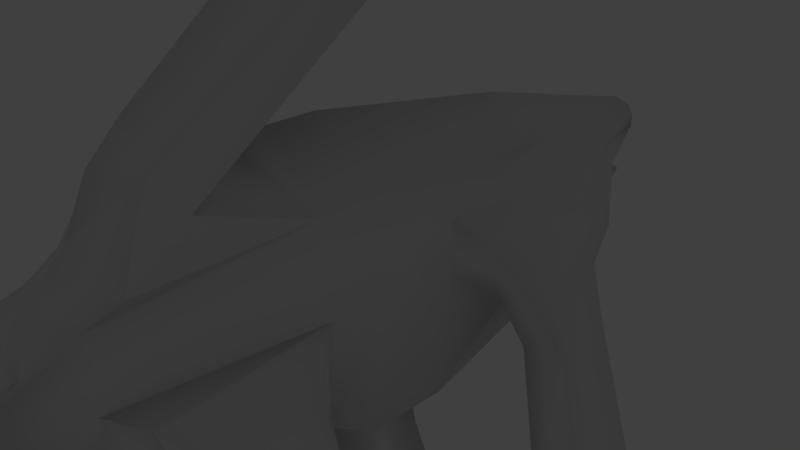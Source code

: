 # Source: brokendev.blend  (saved by Blender 2.74.0; exported with 4.5.12 LTS)
import bpy
from mathutils import Matrix  # noqa: F401  (used for matrix-valued properties, if any)

bpy.ops.wm.read_factory_settings(use_empty=True)
scene = bpy.context.scene
scene.name = 'Scene'

# ---- collections
col_collection_1 = bpy.data.collections.new('Collection 1'); scene.collection.children.link(col_collection_1)
col_collection_1.hide_render = True
col_collection_1.hide_viewport = True
col_collection_11 = bpy.data.collections.new('Collection 11'); scene.collection.children.link(col_collection_11)

# ---- materials (node trees are filled in below, after node groups)
mat_sporemat0 = bpy.data.materials.new('sporemat0')
mat_sporemat0.alpha_threshold = 0.0
mat_sporemat0.use_transparent_shadow = False
mat_sporemat0.roughness = 0.5
mat_outerworld0 = bpy.data.materials.new('outerworld0')
mat_outerworld0.alpha_threshold = 0.0
mat_outerworld0.use_transparent_shadow = False
mat_outerworld0.roughness = 0.5
mat_plusmat = bpy.data.materials.new('plusmat')
mat_plusmat.alpha_threshold = 0.0
mat_plusmat.use_transparent_shadow = False
mat_plusmat.roughness = 0.5

# ---- material node trees

# ---- world
world_world = bpy.data.worlds.new('World'); scene.world = world_world
world_world.color = (0.05088, 0.05088, 0.05088)
world_world.use_sun_shadow = False
world_world.sun_shadow_jitter_overblur = 0.0
world_world.cycles.sampling_method = 'MANUAL'
world_world.cycles.sample_map_resolution = 256

# ---- cameras
cam_camera = bpy.data.cameras.new('Camera')
cam_camera.clip_end = 100.0
cam_camera.lens = 35.0
cam_camera.sensor_width = 32.0
cam_camera.sensor_height = 18.0
cam_camera.ortho_scale = 7.314
cam_camera.dof.focus_distance = 0.0
cam_camera.dof.aperture_fstop = 128.0

# ---- lights
light_lamp = bpy.data.lights.new('Lamp', 'POINT')
light_lamp.transmission_factor = 0.0
light_lamp.cutoff_distance = 30.0
light_lamp.energy = 100.0
light_lamp.shadow_buffer_clip_start = 1.001
light_lamp.shadow_soft_size = 0.1
light_lamp.shadow_maximum_resolution = 0.006
light_lamp.use_absolute_resolution = True
light_lamp.cycles.use_multiple_importance_sampling = False

# ---- meshes
me_sporemesh_001 = bpy.data.meshes.new('sporemesh.001')
me_sporemesh_001.from_pydata([(-0.1951, 0.0, 1.179), (-0.3827, 0.0, 1.122), (-0.5556, 0.0, 1.03), (-0.7071, 0.0, 0.9054), (-0.9239, 0.0, 0.5809), (-0.9808, 0.0, 0.3934), (-1.0, 0.0, 0.1983), (-0.9808, 0.0, 0.003176), (-0.1913, 0.03806, 1.179), (-0.3753, 0.07466, 1.122), (-0.5449, 0.1084, 1.03), (-0.6935, 0.1379, 0.9054), (-0.8155, 0.1622, 0.7538), (-0.9061, 0.1802, 0.5809), (-0.9619, 0.1913, 0.3934), (-0.9808, 0.1951, 0.1983), (-0.9619, 0.1913, 0.003176), (-0.1802, 0.07466, 1.179), (-0.3536, 0.1464, 1.122), (-0.5133, 0.2126, 1.03), (-0.6533, 0.2706, 0.9054), (-0.7682, 0.3182, 0.7538), (-0.8536, 0.3536, 0.5809), (-0.9061, 0.3753, 0.3934), (-0.9239, 0.3827, 0.1983), (-0.9061, 0.3753, 0.003176), (-0.1622, 0.1084, 1.179), (-0.3182, 0.2126, 1.122), (-0.4619, 0.3087, 1.03), (-0.5879, 0.3928, 0.9054), (-0.6913, 0.4619, 0.7538), (-0.7682, 0.5133, 0.5809), (-0.8155, 0.5449, 0.3934), (-0.8315, 0.5556, 0.1983), (-0.8155, 0.5449, 0.003176), (-0.1379, 0.1379, 1.179), (-0.2706, 0.2706, 1.122), (-0.3928, 0.3928, 1.03), (-0.5, 0.5, 0.9054), (-0.5879, 0.5879, 0.7538), (-0.6533, 0.6533, 0.5809), (-0.6935, 0.6935, 0.3934), (-0.7071, 0.7071, 0.1983), (-0.6935, 0.6935, 0.003176), (-0.1084, 0.1622, 1.179), (-0.2126, 0.3182, 1.122), (-0.3087, 0.4619, 1.03), (-0.3928, 0.5879, 0.9054), (-0.4619, 0.6913, 0.7538), (-0.5133, 0.7682, 0.5809), (-0.5449, 0.8155, 0.3934), (-0.5556, 0.8315, 0.1983), (-0.5449, 0.8155, 0.003176), (-0.07466, 0.1802, 1.179), (-0.1464, 0.3536, 1.122), (-0.2126, 0.5133, 1.03), (-0.2706, 0.6533, 0.9054), (-0.3182, 0.7682, 0.7538), (-0.3536, 0.8536, 0.5809), (-0.3753, 0.9061, 0.3934), (-0.3827, 0.9239, 0.1983), (-0.3753, 0.9061, 0.003176), (-0.03806, 0.1913, 1.179), (-0.07466, 0.3753, 1.122), (-0.1084, 0.5449, 1.03), (-0.1379, 0.6935, 0.9054), (-0.1622, 0.8155, 0.7538), (-0.1802, 0.9061, 0.5809), (-0.1913, 0.9619, 0.3934), (-0.1951, 0.9808, 0.1983), (-0.1913, 0.9619, 0.003176), (3.266e-07, 0.1951, 1.179), (3.192e-07, 0.3827, 1.122), (3.117e-07, 0.5556, 1.03), (3.192e-07, 0.7071, 0.9054), (2.745e-07, 0.9239, 0.5809), (3.937e-07, 0.9808, 0.3934), (3.788e-07, 1.0, 0.1983), (3.937e-07, 0.9808, 0.003176), (0.03806, 0.1913, 1.179), (0.07466, 0.3753, 1.122), (0.1084, 0.5449, 1.03), (0.138, 0.6935, 0.9054), (0.1622, 0.8155, 0.7538), (0.1802, 0.9061, 0.5809), (0.1913, 0.9619, 0.3934), (0.1951, 0.9808, 0.1983), (0.1913, 0.9619, 0.003176), (0.07466, 0.1802, 1.179), (0.1464, 0.3536, 1.122), (0.2126, 0.5133, 1.03), (0.2706, 0.6533, 0.9054), (0.3182, 0.7682, 0.7538), (0.3536, 0.8536, 0.5809), (0.3753, 0.9061, 0.3934), (0.3827, 0.9239, 0.1983), (0.3753, 0.9061, 0.003176), (0.1084, 0.1622, 1.179), (0.2126, 0.3182, 1.122), (0.3087, 0.4619, 1.03), (0.3928, 0.5879, 0.9054), (0.4619, 0.6913, 0.7538), (0.5133, 0.7682, 0.5809), (0.5449, 0.8155, 0.3934), (0.5556, 0.8315, 0.1983), (0.5449, 0.8155, 0.003176), (0.138, 0.1379, 1.179), (0.2706, 0.2706, 1.122), (0.3928, 0.3928, 1.03), (0.5, 0.5, 0.9054), (0.5879, 0.5879, 0.7538), (0.6533, 0.6533, 0.5809), (0.6935, 0.6935, 0.3934), (0.7071, 0.7071, 0.1983), (0.6935, 0.6935, 0.003176), (0.1622, 0.1084, 1.179), (0.3182, 0.2126, 1.122), (0.4619, 0.3087, 1.03), (0.5879, 0.3928, 0.9054), (0.6913, 0.4619, 0.7538), (0.7682, 0.5133, 0.5809), (0.8155, 0.5449, 0.3934), (0.8315, 0.5556, 0.1983), (0.8155, 0.5449, 0.003176), (0.1802, 0.07466, 1.179), (0.3536, 0.1464, 1.122), (0.5133, 0.2126, 1.03), (0.6533, 0.2706, 0.9054), (0.7682, 0.3182, 0.7538), (0.8536, 0.3536, 0.5809), (0.9061, 0.3753, 0.3934), (0.9239, 0.3827, 0.1983), (0.9061, 0.3753, 0.003176), (0.1913, 0.03806, 1.179), (0.3753, 0.07466, 1.122), (0.5449, 0.1084, 1.03), (0.6935, 0.1379, 0.9054), (0.8155, 0.1622, 0.7538), (0.9061, 0.1802, 0.5809), (0.9619, 0.1913, 0.3934), (0.9808, 0.1951, 0.1983), (0.9619, 0.1913, 0.003176), (0.1951, -7.212e-09, 1.179), (0.3827, 4.122e-08, 1.122), (0.5556, 2.632e-08, 1.03), (0.7071, -2.584e-08, 0.9054), (0.9239, 6.357e-08, 0.5809), (0.9808, -8.544e-08, 0.3934), (1.0, -1.003e-07, 0.1983), (0.9808, -8.544e-08, 0.003176), (0.1913, -0.03806, 1.179), (0.3753, -0.07466, 1.122), (0.5449, -0.1084, 1.03), (0.6935, -0.1379, 0.9054), (0.8155, -0.1622, 0.7538), (0.9061, -0.1802, 0.5809), (0.9619, -0.1913, 0.3934), (0.9808, -0.1951, 0.1983), (0.9619, -0.1913, 0.003176), (0.1802, -0.07466, 1.179), (0.3536, -0.1464, 1.122), (0.5133, -0.2126, 1.03), (0.6533, -0.2706, 0.9054), (0.7682, -0.3182, 0.7538), (0.8536, -0.3536, 0.5809), (0.9061, -0.3753, 0.3934), (0.9239, -0.3827, 0.1983), (0.9061, -0.3753, 0.003176), (0.1622, -0.1084, 1.179), (0.3182, -0.2126, 1.122), (0.4619, -0.3087, 1.03), (0.5879, -0.3928, 0.9054), (0.6913, -0.4619, 0.7538), (0.7682, -0.5133, 0.5809), (0.8155, -0.5449, 0.3934), (0.8315, -0.5556, 0.1983), (0.8155, -0.5449, 0.003176), (0.138, -0.1379, 1.179), (0.2706, -0.2706, 1.122), (0.3928, -0.3928, 1.03), (0.5, -0.5, 0.9054), (0.5879, -0.5879, 0.7538), (0.6533, -0.6533, 0.5809), (0.6935, -0.6935, 0.3934), (0.7071, -0.7071, 0.1983), (0.6935, -0.6935, 0.003176), (0.1084, -0.1622, 1.179), (0.2126, -0.3182, 1.122), (0.3087, -0.4619, 1.03), (0.3928, -0.5879, 0.9054), (0.4619, -0.6913, 0.7538), (0.5133, -0.7682, 0.5809), (0.5449, -0.8155, 0.3934), (0.5556, -0.8315, 0.1983), (0.5449, -0.8155, 0.003176), (0.07466, -0.1802, 1.179), (0.1464, -0.3536, 1.122), (0.2126, -0.5133, 1.03), (0.2706, -0.6533, 0.9054), (0.3182, -0.7682, 0.7538), (0.3536, -0.8536, 0.5809), (0.3753, -0.9061, 0.3934), (0.3827, -0.9239, 0.1983), (0.3753, -0.9061, 0.003176), (0.03806, -0.1913, 1.179), (0.07466, -0.3753, 1.122), (0.1084, -0.5449, 1.03), (0.1379, -0.6935, 0.9054), (0.1622, -0.8155, 0.7538), (0.1802, -0.9061, 0.5809), (0.1913, -0.9619, 0.3934), (0.1951, -0.9808, 0.1983), (0.1913, -0.9619, 0.003176), (3.117e-07, -0.1951, 1.179), (2.819e-07, -0.3827, 1.122), (2.819e-07, -0.5556, 1.03), (1.851e-07, -0.7071, 0.9054), (3.192e-07, -0.9239, 0.5809), (9.567e-08, -0.9808, 0.3934), (1.404e-07, -1.0, 0.1983), (9.567e-08, -0.9808, 0.003176), (-0.03806, -0.1913, 1.179), (-0.07466, -0.3753, 1.122), (-0.1084, -0.5449, 1.03), (-0.1379, -0.6935, 0.9054), (-0.1622, -0.8155, 0.7538), (-0.1802, -0.9061, 0.5809), (-0.1913, -0.9619, 0.3934), (-0.1951, -0.9808, 0.1983), (-0.1913, -0.9619, 0.003176), (-0.07466, -0.1802, 1.179), (-0.1464, -0.3536, 1.122), (-0.2126, -0.5133, 1.03), (-0.2706, -0.6533, 0.9054), (-0.3182, -0.7682, 0.7538), (-0.3536, -0.8536, 0.5809), (-0.3753, -0.9061, 0.3934), (-0.3827, -0.9239, 0.1983), (-0.3753, -0.9061, 0.003176), (-0.1084, -0.1622, 1.179), (-0.2126, -0.3182, 1.122), (-0.3087, -0.4619, 1.03), (-0.3928, -0.5879, 0.9054), (-0.4619, -0.6913, 0.7538), (-0.5133, -0.7682, 0.5809), (-0.5449, -0.8155, 0.3934), (-0.5556, -0.8315, 0.1983), (-0.5449, -0.8155, 0.003176), (-0.1379, -0.1379, 1.179), (-0.2706, -0.2706, 1.122), (-0.3928, -0.3928, 1.03), (-0.5, -0.5, 0.9054), (-0.5879, -0.5879, 0.7538), (-0.6533, -0.6533, 0.5809), (-0.6935, -0.6935, 0.3934), (-0.7071, -0.7071, 0.1983), (-0.6935, -0.6935, 0.003176), (-0.1622, -0.1084, 1.179), (-0.3182, -0.2126, 1.122), (-0.4619, -0.3087, 1.03), (-0.5879, -0.3928, 0.9054), (-0.6913, -0.4619, 0.7538), (-0.7682, -0.5133, 0.5809), (-0.8155, -0.5449, 0.3934), (-0.8315, -0.5556, 0.1983), (-0.8155, -0.5449, 0.003176), (2.48e-08, -1.247e-07, 1.198), (-0.1802, -0.07466, 1.179), (-0.3536, -0.1464, 1.122), (-0.5133, -0.2126, 1.03), (-0.6533, -0.2706, 0.9054), (-0.7682, -0.3182, 0.7538), (-0.8536, -0.3536, 0.5809), (-0.9061, -0.3753, 0.3934), (-0.9239, -0.3827, 0.1983), (-0.9061, -0.3753, 0.003176), (-0.1913, -0.03806, 1.179), (-0.3753, -0.07466, 1.122), (-0.5449, -0.1084, 1.03), (-0.6935, -0.1379, 0.9054), (-0.8155, -0.1622, 0.7538), (-0.9061, -0.1802, 0.5809), (-0.9619, -0.1913, 0.3934), (-0.9808, -0.1951, 0.1983), (-0.9619, -0.1913, 0.003176)], [], [(2, 10, 9, 1), (6, 15, 14, 5), (3, 11, 10, 2), (1, 9, 8, 0), (7, 16, 15, 6), (5, 14, 13, 4), (16, 25, 24, 15), (14, 23, 22, 13), (12, 21, 20, 11), (10, 19, 18, 9), (15, 24, 23, 14), (13, 22, 21, 12), (11, 20, 19, 10), (9, 18, 17, 8), (25, 34, 33, 24), (23, 32, 31, 22), (21, 30, 29, 20), (19, 28, 27, 18), (24, 33, 32, 23), (22, 31, 30, 21), (20, 29, 28, 19), (18, 27, 26, 17), (34, 43, 42, 33), (32, 41, 40, 31), (30, 39, 38, 29), (28, 37, 36, 27), (33, 42, 41, 32), (31, 40, 39, 30), (29, 38, 37, 28), (27, 36, 35, 26), (43, 52, 51, 42), (41, 50, 49, 40), (39, 48, 47, 38), (37, 46, 45, 36), (42, 51, 50, 41), (40, 49, 48, 39), (38, 47, 46, 37), (36, 45, 44, 35), (52, 61, 60, 51), (50, 59, 58, 49), (48, 57, 56, 47), (46, 55, 54, 45), (51, 60, 59, 50), (49, 58, 57, 48), (47, 56, 55, 46), (45, 54, 53, 44), (61, 70, 69, 60), (59, 68, 67, 58), (57, 66, 65, 56), (55, 64, 63, 54), (60, 69, 68, 59), (58, 67, 66, 57), (56, 65, 64, 55), (54, 63, 62, 53), (70, 78, 77, 69), (68, 76, 75, 67), (64, 73, 72, 63), (69, 77, 76, 68), (65, 74, 73, 64), (63, 72, 71, 62), (78, 87, 86, 77), (76, 85, 84, 75), (73, 81, 80, 72), (77, 86, 85, 76), (74, 82, 81, 73), (72, 80, 79, 71), (87, 96, 95, 86), (85, 94, 93, 84), (83, 92, 91, 82), (81, 90, 89, 80), (86, 95, 94, 85), (84, 93, 92, 83), (82, 91, 90, 81), (80, 89, 88, 79), (96, 105, 104, 95), (94, 103, 102, 93), (92, 101, 100, 91), (90, 99, 98, 89), (95, 104, 103, 94), (93, 102, 101, 92), (91, 100, 99, 90), (89, 98, 97, 88), (105, 114, 113, 104), (103, 112, 111, 102), (101, 110, 109, 100), (99, 108, 107, 98), (104, 113, 112, 103), (102, 111, 110, 101), (100, 109, 108, 99), (98, 107, 106, 97), (114, 123, 122, 113), (112, 121, 120, 111), (110, 119, 118, 109), (108, 117, 116, 107), (113, 122, 121, 112), (111, 120, 119, 110), (109, 118, 117, 108), (107, 116, 115, 106), (123, 132, 131, 122), (121, 130, 129, 120), (119, 128, 127, 118), (117, 126, 125, 116), (122, 131, 130, 121), (120, 129, 128, 119), (118, 127, 126, 117), (116, 125, 124, 115), (132, 141, 140, 131), (130, 139, 138, 129), (128, 137, 136, 127), (126, 135, 134, 125), (131, 140, 139, 130), (129, 138, 137, 128), (127, 136, 135, 126), (125, 134, 133, 124), (141, 149, 148, 140), (139, 147, 146, 138), (135, 144, 143, 134), (140, 148, 147, 139), (136, 145, 144, 135), (134, 143, 142, 133), (149, 158, 157, 148), (147, 156, 155, 146), (144, 152, 151, 143), (148, 157, 156, 147), (145, 153, 152, 144), (143, 151, 150, 142), (158, 167, 166, 157), (156, 165, 164, 155), (154, 163, 162, 153), (152, 161, 160, 151), (157, 166, 165, 156), (155, 164, 163, 154), (153, 162, 161, 152), (151, 160, 159, 150), (167, 176, 175, 166), (165, 174, 173, 164), (163, 172, 171, 162), (161, 170, 169, 160), (166, 175, 174, 165), (164, 173, 172, 163), (162, 171, 170, 161), (160, 169, 168, 159), (176, 185, 184, 175), (174, 183, 182, 173), (172, 181, 180, 171), (170, 179, 178, 169), (175, 184, 183, 174), (173, 182, 181, 172), (171, 180, 179, 170), (169, 178, 177, 168), (185, 194, 193, 184), (183, 192, 191, 182), (181, 190, 189, 180), (179, 188, 187, 178), (184, 193, 192, 183), (182, 191, 190, 181), (180, 189, 188, 179), (178, 187, 186, 177), (194, 203, 202, 193), (192, 201, 200, 191), (190, 199, 198, 189), (188, 197, 196, 187), (193, 202, 201, 192), (191, 200, 199, 190), (189, 198, 197, 188), (187, 196, 195, 186), (203, 212, 211, 202), (201, 210, 209, 200), (199, 208, 207, 198), (197, 206, 205, 196), (202, 211, 210, 201), (200, 209, 208, 199), (198, 207, 206, 197), (196, 205, 204, 195), (212, 220, 219, 211), (210, 218, 217, 209), (206, 215, 214, 205), (211, 219, 218, 210), (207, 216, 215, 206), (205, 214, 213, 204), (220, 229, 228, 219), (218, 227, 226, 217), (215, 223, 222, 214), (219, 228, 227, 218), (216, 224, 223, 215), (214, 222, 221, 213), (229, 238, 237, 228), (227, 236, 235, 226), (225, 234, 233, 224), (223, 232, 231, 222), (228, 237, 236, 227), (226, 235, 234, 225), (224, 233, 232, 223), (222, 231, 230, 221), (238, 247, 246, 237), (236, 245, 244, 235), (234, 243, 242, 233), (232, 241, 240, 231), (237, 246, 245, 236), (235, 244, 243, 234), (233, 242, 241, 232), (231, 240, 239, 230), (247, 256, 255, 246), (245, 254, 253, 244), (243, 252, 251, 242), (241, 250, 249, 240), (246, 255, 254, 245), (244, 253, 252, 243), (242, 251, 250, 241), (240, 249, 248, 239), (256, 265, 264, 255), (254, 263, 262, 253), (252, 261, 260, 251), (250, 259, 258, 249), (255, 264, 263, 254), (253, 262, 261, 252), (251, 260, 259, 250), (249, 258, 257, 248), (265, 275, 274, 264), (263, 273, 272, 262), (261, 271, 270, 260), (259, 269, 268, 258), (264, 274, 273, 263), (262, 272, 271, 261), (260, 270, 269, 259), (258, 268, 267, 257), (275, 284, 283, 274), (273, 282, 281, 272), (271, 280, 279, 270), (269, 278, 277, 268), (274, 283, 282, 273), (272, 281, 280, 271), (270, 279, 278, 269), (268, 277, 276, 267), (0, 8, 266), (8, 17, 266), (17, 26, 266), (26, 35, 266), (35, 44, 266), (44, 53, 266), (53, 62, 266), (62, 71, 266), (71, 79, 266), (79, 88, 266), (88, 97, 266), (97, 106, 266), (106, 115, 266), (115, 124, 266), (124, 133, 266), (133, 142, 266), (142, 150, 266), (150, 159, 266), (159, 168, 266), (168, 177, 266), (177, 186, 266), (186, 195, 266), (195, 204, 266), (204, 213, 266), (213, 221, 266), (221, 230, 266), (230, 239, 266), (239, 248, 266), (248, 257, 266), (257, 267, 266), (267, 276, 266), (284, 7, 6, 283), (282, 5, 4, 281), (278, 2, 1, 277), (276, 0, 266), (283, 6, 5, 282), (279, 3, 2, 278), (277, 1, 0, 276)])
me_sporemesh_001.polygons.foreach_set('use_smooth', [True] * 272)
me_sporemesh_001.materials.append(mat_sporemat0)
me_sporemesh_001.use_remesh_preserve_volume = False
me_sporemesh_001.use_remesh_preserve_attributes = False
me_sporemesh_001.use_mirror_vertex_groups = False
me_sporemesh_001.update()
me_outerworldmesh = bpy.data.meshes.new('outerworldmesh')
me_outerworldmesh.from_pydata([(-0.1951, 0.0, 0.9808), (-0.3827, 0.0, 0.9239), (-0.5556, 0.0, 0.8315), (-0.7071, 0.0, 0.7071), (-0.8315, 0.0, 0.5556), (-0.9239, 0.0, 0.3827), (-0.9808, 0.0, 0.1951), (-1.0, 0.0, 7.55e-08), (-0.9808, 0.0, -0.1951), (-0.9239, 0.0, -0.3827), (-0.8315, 0.0, -0.5556), (-0.7071, 0.0, -0.7071), (-0.5556, 0.0, -0.8315), (-0.3827, 0.0, -0.9239), (-0.1951, 0.0, -0.9808), (-0.1913, 0.03806, 0.9808), (-0.3753, 0.07466, 0.9239), (-0.5449, 0.1084, 0.8315), (-0.6935, 0.1379, 0.7071), (-0.8155, 0.1622, 0.5556), (-0.9061, 0.1802, 0.3827), (-0.9619, 0.1913, 0.1951), (-0.9808, 0.1951, 7.55e-08), (-0.9619, 0.1913, -0.1951), (-0.9061, 0.1802, -0.3827), (-0.8155, 0.1622, -0.5556), (-0.6935, 0.1379, -0.7071), (-0.5449, 0.1084, -0.8315), (-0.3753, 0.07466, -0.9239), (-0.1913, 0.03806, -0.9808), (-0.1802, 0.07466, 0.9808), (-0.3536, 0.1464, 0.9239), (-0.5133, 0.2126, 0.8315), (-0.6533, 0.2706, 0.7071), (-0.7682, 0.3182, 0.5556), (-0.8536, 0.3536, 0.3827), (-0.9061, 0.3753, 0.1951), (-0.9239, 0.3827, 7.55e-08), (-0.9061, 0.3753, -0.1951), (-0.8536, 0.3536, -0.3827), (-0.7682, 0.3182, -0.5556), (-0.6533, 0.2706, -0.7071), (-0.5133, 0.2126, -0.8315), (-0.3536, 0.1464, -0.9239), (-0.1802, 0.07466, -0.9808), (-0.1622, 0.1084, 0.9808), (-0.3182, 0.2126, 0.9239), (-0.4619, 0.3087, 0.8315), (-0.5879, 0.3928, 0.7071), (-0.6913, 0.4619, 0.5556), (-0.7682, 0.5133, 0.3827), (-0.8155, 0.5449, 0.1951), (-0.8315, 0.5556, 7.55e-08), (-0.8155, 0.5449, -0.1951), (-0.7682, 0.5133, -0.3827), (-0.6913, 0.4619, -0.5556), (-0.5879, 0.3928, -0.7071), (-0.4619, 0.3087, -0.8315), (-0.3182, 0.2126, -0.9239), (-0.1622, 0.1084, -0.9808), (-0.1379, 0.1379, 0.9808), (-0.2706, 0.2706, 0.9239), (-0.3928, 0.3928, 0.8315), (-0.5, 0.5, 0.7071), (-0.5879, 0.5879, 0.5556), (-0.6533, 0.6533, 0.3827), (-0.6935, 0.6935, 0.1951), (-0.7071, 0.7071, 7.55e-08), (-0.6935, 0.6935, -0.1951), (-0.6533, 0.6533, -0.3827), (-0.5879, 0.5879, -0.5556), (-0.5, 0.5, -0.7071), (-0.3928, 0.3928, -0.8315), (-0.2706, 0.2706, -0.9239), (-0.1379, 0.1379, -0.9808), (-0.1084, 0.1622, 0.9808), (-0.2126, 0.3182, 0.9239), (-0.3087, 0.4619, 0.8315), (-0.3928, 0.5879, 0.7071), (-0.4619, 0.6913, 0.5556), (-0.5133, 0.7682, 0.3827), (-0.5449, 0.8155, 0.1951), (-0.5556, 0.8315, 7.55e-08), (-0.5449, 0.8155, -0.1951), (-0.5133, 0.7682, -0.3827), (-0.4619, 0.6913, -0.5556), (-0.3928, 0.5879, -0.7071), (-0.3087, 0.4619, -0.8315), (-0.2126, 0.3182, -0.9239), (-0.1084, 0.1622, -0.9808), (-0.07466, 0.1802, 0.9808), (-0.1464, 0.3536, 0.9239), (-0.2126, 0.5133, 0.8315), (-0.2706, 0.6533, 0.7071), (-0.3182, 0.7682, 0.5556), (-0.3536, 0.8536, 0.3827), (-0.3753, 0.9061, 0.1951), (-0.3827, 0.9239, 7.55e-08), (-0.3753, 0.9061, -0.1951), (-0.3536, 0.8536, -0.3827), (-0.3182, 0.7682, -0.5556), (-0.2706, 0.6533, -0.7071), (-0.2126, 0.5133, -0.8315), (-0.1464, 0.3536, -0.9239), (-0.07466, 0.1802, -0.9808), (-0.03806, 0.1913, 0.9808), (-0.07466, 0.3753, 0.9239), (-0.1084, 0.5449, 0.8315), (-0.1379, 0.6935, 0.7071), (-0.1622, 0.8155, 0.5556), (-0.1802, 0.9061, 0.3827), (-0.1913, 0.9619, 0.1951), (-0.1951, 0.9808, 7.55e-08), (-0.1913, 0.9619, -0.1951), (-0.1802, 0.9061, -0.3827), (-0.1622, 0.8155, -0.5556), (-0.1379, 0.6935, -0.7071), (-0.1084, 0.5449, -0.8315), (-0.07466, 0.3753, -0.9239), (-0.03806, 0.1913, -0.9808), (3.266e-07, 0.1951, 0.9808), (3.192e-07, 0.3827, 0.9239), (3.117e-07, 0.5556, 0.8315), (3.192e-07, 0.7071, 0.7071), (3.341e-07, 0.8315, 0.5556), (2.745e-07, 0.9239, 0.3827), (3.937e-07, 0.9808, 0.1951), (3.788e-07, 1.0, 7.55e-08), (3.937e-07, 0.9808, -0.1951), (2.298e-07, 0.9239, -0.3827), (3.341e-07, 0.8315, -0.5556), (3.192e-07, 0.7071, -0.7071), (3.415e-07, 0.5556, -0.8315), (3.043e-07, 0.3827, -0.9239), (3.08e-07, 0.1951, -0.9808), (0.03806, 0.1913, 0.9808), (0.07466, 0.3753, 0.9239), (0.1084, 0.5449, 0.8315), (0.138, 0.6935, 0.7071), (0.1622, 0.8155, 0.5556), (0.1802, 0.9061, 0.3827), (0.1913, 0.9619, 0.1951), (0.1951, 0.9808, 7.55e-08), (0.1913, 0.9619, -0.1951), (0.1802, 0.9061, -0.3827), (0.1622, 0.8155, -0.5556), (0.138, 0.6935, -0.7071), (0.1084, 0.5449, -0.8315), (0.07466, 0.3753, -0.9239), (0.03806, 0.1913, -0.9808), (0.07466, 0.1802, 0.9808), (0.1464, 0.3536, 0.9239), (0.2126, 0.5133, 0.8315), (0.2706, 0.6533, 0.7071), (0.3182, 0.7682, 0.5556), (0.3536, 0.8536, 0.3827), (0.3753, 0.9061, 0.1951), (0.3827, 0.9239, 7.55e-08), (0.3753, 0.9061, -0.1951), (0.3536, 0.8536, -0.3827), (0.3182, 0.7682, -0.5556), (0.2706, 0.6533, -0.7071), (0.2126, 0.5133, -0.8315), (0.1464, 0.3536, -0.9239), (0.07466, 0.1802, -0.9808), (0.1084, 0.1622, 0.9808), (0.2126, 0.3182, 0.9239), (0.3087, 0.4619, 0.8315), (0.3928, 0.5879, 0.7071), (0.4619, 0.6913, 0.5556), (0.5133, 0.7682, 0.3827), (0.5449, 0.8155, 0.1951), (0.5556, 0.8315, 7.55e-08), (0.5449, 0.8155, -0.1951), (0.5133, 0.7682, -0.3827), (0.4619, 0.6913, -0.5556), (0.3928, 0.5879, -0.7071), (0.3087, 0.4619, -0.8315), (0.2126, 0.3182, -0.9239), (0.1084, 0.1622, -0.9808), (0.138, 0.1379, 0.9808), (0.2706, 0.2706, 0.9239), (0.3928, 0.3928, 0.8315), (0.5, 0.5, 0.7071), (0.5879, 0.5879, 0.5556), (0.6533, 0.6533, 0.3827), (0.6935, 0.6935, 0.1951), (0.7071, 0.7071, 7.55e-08), (0.6935, 0.6935, -0.1951), (0.6533, 0.6533, -0.3827), (0.5879, 0.5879, -0.5556), (0.5, 0.5, -0.7071), (0.3928, 0.3928, -0.8315), (0.2706, 0.2706, -0.9239), (0.138, 0.1379, -0.9808), (0.1622, 0.1084, 0.9808), (0.3182, 0.2126, 0.9239), (0.4619, 0.3087, 0.8315), (0.5879, 0.3928, 0.7071), (0.6913, 0.4619, 0.5556), (0.7682, 0.5133, 0.3827), (0.8155, 0.5449, 0.1951), (0.8315, 0.5556, 7.55e-08), (0.8155, 0.5449, -0.1951), (0.7682, 0.5133, -0.3827), (0.6913, 0.4619, -0.5556), (0.5879, 0.3928, -0.7071), (0.4619, 0.3087, -0.8315), (0.3182, 0.2126, -0.9239), (0.1622, 0.1084, -0.9808), (0.1802, 0.07466, 0.9808), (0.3536, 0.1464, 0.9239), (0.5133, 0.2126, 0.8315), (0.6533, 0.2706, 0.7071), (0.7682, 0.3182, 0.5556), (0.8536, 0.3536, 0.3827), (0.9061, 0.3753, 0.1951), (0.9239, 0.3827, 7.55e-08), (0.9061, 0.3753, -0.1951), (0.8536, 0.3536, -0.3827), (0.7682, 0.3182, -0.5556), (0.6533, 0.2706, -0.7071), (0.5133, 0.2126, -0.8315), (0.3536, 0.1464, -0.9239), (0.1802, 0.07466, -0.9808), (0.1913, 0.03806, 0.9808), (0.3753, 0.07466, 0.9239), (0.5449, 0.1084, 0.8315), (0.6935, 0.1379, 0.7071), (0.8155, 0.1622, 0.5556), (0.9061, 0.1802, 0.3827), (0.9619, 0.1913, 0.1951), (0.9808, 0.1951, 7.55e-08), (0.9619, 0.1913, -0.1951), (0.9061, 0.1802, -0.3827), (0.8155, 0.1622, -0.5556), (0.6935, 0.1379, -0.7071), (0.5449, 0.1084, -0.8315), (0.3753, 0.07466, -0.9239), (0.1913, 0.03806, -0.9808), (0.1951, -7.212e-09, 0.9808), (0.3827, 4.122e-08, 0.9239), (0.5556, 2.632e-08, 0.8315), (0.7071, -2.584e-08, 0.7071), (0.8315, -8.544e-08, 0.5556), (0.9239, 6.357e-08, 0.3827), (0.9808, -8.544e-08, 0.1951), (1.0, -1.003e-07, 7.55e-08), (0.9808, -8.544e-08, -0.1951), (0.9239, 6.357e-08, -0.3827), (0.8315, -8.544e-08, -0.5556), (0.7071, -2.584e-08, -0.7071), (0.5556, -1.094e-08, -0.8315), (0.3827, 3.964e-09, -0.9239), (0.1951, 3.964e-09, -0.9808), (0.1913, -0.03806, 0.9808), (0.3753, -0.07466, 0.9239), (0.5449, -0.1084, 0.8315), (0.6935, -0.1379, 0.7071), (0.8155, -0.1622, 0.5556), (0.9061, -0.1802, 0.3827), (0.9619, -0.1913, 0.1951), (0.9808, -0.1951, 7.55e-08), (0.9619, -0.1913, -0.1951), (0.9061, -0.1802, -0.3827), (0.8155, -0.1622, -0.5556), (0.6935, -0.1379, -0.7071), (0.5449, -0.1084, -0.8315), (0.3753, -0.07466, -0.9239), (0.1913, -0.03806, -0.9808), (0.1802, -0.07466, 0.9808), (0.3536, -0.1464, 0.9239), (0.5133, -0.2126, 0.8315), (0.6533, -0.2706, 0.7071), (0.7682, -0.3182, 0.5556), (0.8536, -0.3536, 0.3827), (0.9061, -0.3753, 0.1951), (0.9239, -0.3827, 7.55e-08), (0.9061, -0.3753, -0.1951), (0.8536, -0.3536, -0.3827), (0.7682, -0.3182, -0.5556), (0.6533, -0.2706, -0.7071), (0.5133, -0.2126, -0.8315), (0.3536, -0.1464, -0.9239), (0.1802, -0.07466, -0.9808), (0.1622, -0.1084, 0.9808), (0.3182, -0.2126, 0.9239), (0.4619, -0.3087, 0.8315), (0.5879, -0.3928, 0.7071), (0.6913, -0.4619, 0.5556), (0.7682, -0.5133, 0.3827), (0.8155, -0.5449, 0.1951), (0.8315, -0.5556, 7.55e-08), (0.8155, -0.5449, -0.1951), (0.7682, -0.5133, -0.3827), (0.6913, -0.4619, -0.5556), (0.5879, -0.3928, -0.7071), (0.4619, -0.3087, -0.8315), (0.3182, -0.2126, -0.9239), (0.1622, -0.1084, -0.9808), (0.138, -0.1379, 0.9808), (0.2706, -0.2706, 0.9239), (0.3928, -0.3928, 0.8315), (0.5, -0.5, 0.7071), (0.5879, -0.5879, 0.5556), (0.6533, -0.6533, 0.3827), (0.6935, -0.6935, 0.1951), (0.7071, -0.7071, 7.55e-08), (0.6935, -0.6935, -0.1951), (0.6533, -0.6533, -0.3827), (0.5879, -0.5879, -0.5556), (0.5, -0.5, -0.7071), (0.3928, -0.3928, -0.8315), (0.2706, -0.2706, -0.9239), (0.1379, -0.1379, -0.9808), (0.1084, -0.1622, 0.9808), (0.2126, -0.3182, 0.9239), (0.3087, -0.4619, 0.8315), (0.3928, -0.5879, 0.7071), (0.4619, -0.6913, 0.5556), (0.5133, -0.7682, 0.3827), (0.5449, -0.8155, 0.1951), (0.5556, -0.8315, 7.55e-08), (0.5449, -0.8155, -0.1951), (0.5133, -0.7682, -0.3827), (0.4619, -0.6913, -0.5556), (0.3928, -0.5879, -0.7071), (0.3087, -0.4619, -0.8315), (0.2126, -0.3182, -0.9239), (0.1084, -0.1622, -0.9808), (3.258e-07, 0.0, -1.0), (0.07466, -0.1802, 0.9808), (0.1464, -0.3536, 0.9239), (0.2126, -0.5133, 0.8315), (0.2706, -0.6533, 0.7071), (0.3182, -0.7682, 0.5556), (0.3536, -0.8536, 0.3827), (0.3753, -0.9061, 0.1951), (0.3827, -0.9239, 7.55e-08), (0.3753, -0.9061, -0.1951), (0.3536, -0.8536, -0.3827), (0.3182, -0.7682, -0.5556), (0.2706, -0.6533, -0.7071), (0.2126, -0.5133, -0.8315), (0.1464, -0.3536, -0.9239), (0.07466, -0.1802, -0.9808), (0.03806, -0.1913, 0.9808), (0.07466, -0.3753, 0.9239), (0.1084, -0.5449, 0.8315), (0.1379, -0.6935, 0.7071), (0.1622, -0.8155, 0.5556), (0.1802, -0.9061, 0.3827), (0.1913, -0.9619, 0.1951), (0.1951, -0.9808, 7.55e-08), (0.1913, -0.9619, -0.1951), (0.1802, -0.9061, -0.3827), (0.1622, -0.8155, -0.5556), (0.1379, -0.6935, -0.7071), (0.1084, -0.5449, -0.8315), (0.07466, -0.3753, -0.9239), (0.03806, -0.1913, -0.9808), (3.117e-07, -0.1951, 0.9808), (2.819e-07, -0.3827, 0.9239), (2.819e-07, -0.5556, 0.8315), (1.851e-07, -0.7071, 0.7071), (1.404e-07, -0.8315, 0.5556), (3.192e-07, -0.9239, 0.3827), (9.567e-08, -0.9808, 0.1951), (1.404e-07, -1.0, 7.55e-08), (9.567e-08, -0.9808, -0.1951), (3.192e-07, -0.9239, -0.3827), (1.404e-07, -0.8315, -0.5556), (1.851e-07, -0.7071, -0.7071), (2.596e-07, -0.5556, -0.8315), (2.521e-07, -0.3827, -0.9239), (3.155e-07, -0.1951, -0.9808), (-0.03806, -0.1913, 0.9808), (-0.07466, -0.3753, 0.9239), (-0.1084, -0.5449, 0.8315), (-0.1379, -0.6935, 0.7071), (-0.1622, -0.8155, 0.5556), (-0.1802, -0.9061, 0.3827), (-0.1913, -0.9619, 0.1951), (-0.1951, -0.9808, 7.55e-08), (-0.1913, -0.9619, -0.1951), (-0.1802, -0.9061, -0.3827), (-0.1622, -0.8155, -0.5556), (-0.1379, -0.6935, -0.7071), (-0.1084, -0.5449, -0.8315), (-0.07466, -0.3753, -0.9239), (-0.03806, -0.1913, -0.9808), (-0.07466, -0.1802, 0.9808), (-0.1464, -0.3536, 0.9239), (-0.2126, -0.5133, 0.8315), (-0.2706, -0.6533, 0.7071), (-0.3182, -0.7682, 0.5556), (-0.3536, -0.8536, 0.3827), (-0.3753, -0.9061, 0.1951), (-0.3827, -0.9239, 7.55e-08), (-0.3753, -0.9061, -0.1951), (-0.3536, -0.8536, -0.3827), (-0.3182, -0.7682, -0.5556), (-0.2706, -0.6533, -0.7071), (-0.2126, -0.5133, -0.8315), (-0.1464, -0.3536, -0.9239), (-0.07466, -0.1802, -0.9808), (-0.1084, -0.1622, 0.9808), (-0.2126, -0.3182, 0.9239), (-0.3087, -0.4619, 0.8315), (-0.3928, -0.5879, 0.7071), (-0.4619, -0.6913, 0.5556), (-0.5133, -0.7682, 0.3827), (-0.5449, -0.8155, 0.1951), (-0.5556, -0.8315, 7.55e-08), (-0.5449, -0.8155, -0.1951), (-0.5133, -0.7682, -0.3827), (-0.4619, -0.6913, -0.5556), (-0.3928, -0.5879, -0.7071), (-0.3087, -0.4619, -0.8315), (-0.2126, -0.3182, -0.9239), (-0.1084, -0.1622, -0.9808), (-0.1379, -0.1379, 0.9808), (-0.2706, -0.2706, 0.9239), (-0.3928, -0.3928, 0.8315), (-0.5, -0.5, 0.7071), (-0.5879, -0.5879, 0.5556), (-0.6533, -0.6533, 0.3827), (-0.6935, -0.6935, 0.1951), (-0.7071, -0.7071, 7.55e-08), (-0.6935, -0.6935, -0.1951), (-0.6533, -0.6533, -0.3827), (-0.5879, -0.5879, -0.5556), (-0.5, -0.5, -0.7071), (-0.3928, -0.3928, -0.8315), (-0.2706, -0.2706, -0.9239), (-0.1379, -0.1379, -0.9808), (-0.1622, -0.1084, 0.9808), (-0.3182, -0.2126, 0.9239), (-0.4619, -0.3087, 0.8315), (-0.5879, -0.3928, 0.7071), (-0.6913, -0.4619, 0.5556), (-0.7682, -0.5133, 0.3827), (-0.8155, -0.5449, 0.1951), (-0.8315, -0.5556, 7.55e-08), (-0.8155, -0.5449, -0.1951), (-0.7682, -0.5133, -0.3827), (-0.6913, -0.4619, -0.5556), (-0.5879, -0.3928, -0.7071), (-0.4619, -0.3087, -0.8315), (-0.3182, -0.2126, -0.9239), (-0.1622, -0.1084, -0.9808), (2.48e-08, -1.247e-07, 1.0), (-0.1802, -0.07466, 0.9808), (-0.3536, -0.1464, 0.9239), (-0.5133, -0.2126, 0.8315), (-0.6533, -0.2706, 0.7071), (-0.7682, -0.3182, 0.5556), (-0.8536, -0.3536, 0.3827), (-0.9061, -0.3753, 0.1951), (-0.9239, -0.3827, 7.55e-08), (-0.9061, -0.3753, -0.1951), (-0.8536, -0.3536, -0.3827), (-0.7682, -0.3182, -0.5556), (-0.6533, -0.2706, -0.7071), (-0.5133, -0.2126, -0.8315), (-0.3536, -0.1464, -0.9239), (-0.1802, -0.07466, -0.9808), (-0.1913, -0.03806, 0.9808), (-0.3753, -0.07466, 0.9239), (-0.5449, -0.1084, 0.8315), (-0.6935, -0.1379, 0.7071), (-0.8155, -0.1622, 0.5556), (-0.9061, -0.1802, 0.3827), (-0.9619, -0.1913, 0.1951), (-0.9808, -0.1951, 7.55e-08), (-0.9619, -0.1913, -0.1951), (-0.9061, -0.1802, -0.3827), (-0.8155, -0.1622, -0.5556), (-0.6935, -0.1379, -0.7071), (-0.5449, -0.1084, -0.8315), (-0.3753, -0.07466, -0.9239), (-0.1913, -0.03806, -0.9808)], [], [(11, 26, 25, 10), (9, 24, 23, 8), (7, 22, 21, 6), (5, 20, 19, 4), (3, 18, 17, 2), (14, 29, 28, 13), (1, 16, 15, 0), (12, 27, 26, 11), (10, 25, 24, 9), (8, 23, 22, 7), (6, 21, 20, 5), (4, 19, 18, 3), (2, 17, 16, 1), (13, 28, 27, 12), (21, 36, 35, 20), (19, 34, 33, 18), (17, 32, 31, 16), (28, 43, 42, 27), (26, 41, 40, 25), (24, 39, 38, 23), (22, 37, 36, 21), (20, 35, 34, 19), (18, 33, 32, 17), (29, 44, 43, 28), (16, 31, 30, 15), (27, 42, 41, 26), (25, 40, 39, 24), (23, 38, 37, 22), (36, 51, 50, 35), (34, 49, 48, 33), (32, 47, 46, 31), (43, 58, 57, 42), (41, 56, 55, 40), (39, 54, 53, 38), (37, 52, 51, 36), (35, 50, 49, 34), (33, 48, 47, 32), (44, 59, 58, 43), (31, 46, 45, 30), (42, 57, 56, 41), (40, 55, 54, 39), (38, 53, 52, 37), (51, 66, 65, 50), (49, 64, 63, 48), (47, 62, 61, 46), (58, 73, 72, 57), (56, 71, 70, 55), (54, 69, 68, 53), (52, 67, 66, 51), (50, 65, 64, 49), (48, 63, 62, 47), (59, 74, 73, 58), (46, 61, 60, 45), (57, 72, 71, 56), (55, 70, 69, 54), (53, 68, 67, 52), (66, 81, 80, 65), (64, 79, 78, 63), (62, 77, 76, 61), (73, 88, 87, 72), (71, 86, 85, 70), (69, 84, 83, 68), (67, 82, 81, 66), (65, 80, 79, 64), (63, 78, 77, 62), (74, 89, 88, 73), (61, 76, 75, 60), (72, 87, 86, 71), (70, 85, 84, 69), (68, 83, 82, 67), (81, 96, 95, 80), (79, 94, 93, 78), (77, 92, 91, 76), (88, 103, 102, 87), (86, 101, 100, 85), (84, 99, 98, 83), (82, 97, 96, 81), (80, 95, 94, 79), (78, 93, 92, 77), (89, 104, 103, 88), (76, 91, 90, 75), (87, 102, 101, 86), (85, 100, 99, 84), (83, 98, 97, 82), (96, 111, 110, 95), (94, 109, 108, 93), (92, 107, 106, 91), (103, 118, 117, 102), (101, 116, 115, 100), (99, 114, 113, 98), (97, 112, 111, 96), (95, 110, 109, 94), (93, 108, 107, 92), (104, 119, 118, 103), (91, 106, 105, 90), (102, 117, 116, 101), (100, 115, 114, 99), (98, 113, 112, 97), (111, 126, 125, 110), (109, 124, 123, 108), (107, 122, 121, 106), (118, 133, 132, 117), (116, 131, 130, 115), (114, 129, 128, 113), (112, 127, 126, 111), (110, 125, 124, 109), (108, 123, 122, 107), (119, 134, 133, 118), (106, 121, 120, 105), (117, 132, 131, 116), (115, 130, 129, 114), (113, 128, 127, 112), (126, 141, 140, 125), (124, 139, 138, 123), (122, 137, 136, 121), (133, 148, 147, 132), (131, 146, 145, 130), (129, 144, 143, 128), (127, 142, 141, 126), (125, 140, 139, 124), (123, 138, 137, 122), (134, 149, 148, 133), (121, 136, 135, 120), (132, 147, 146, 131), (130, 145, 144, 129), (128, 143, 142, 127), (141, 156, 155, 140), (139, 154, 153, 138), (137, 152, 151, 136), (148, 163, 162, 147), (146, 161, 160, 145), (144, 159, 158, 143), (142, 157, 156, 141), (140, 155, 154, 139), (138, 153, 152, 137), (149, 164, 163, 148), (136, 151, 150, 135), (147, 162, 161, 146), (145, 160, 159, 144), (143, 158, 157, 142), (156, 171, 170, 155), (154, 169, 168, 153), (152, 167, 166, 151), (163, 178, 177, 162), (161, 176, 175, 160), (159, 174, 173, 158), (157, 172, 171, 156), (155, 170, 169, 154), (153, 168, 167, 152), (164, 179, 178, 163), (151, 166, 165, 150), (162, 177, 176, 161), (160, 175, 174, 159), (158, 173, 172, 157), (171, 186, 185, 170), (169, 184, 183, 168), (167, 182, 181, 166), (178, 193, 192, 177), (176, 191, 190, 175), (174, 189, 188, 173), (172, 187, 186, 171), (170, 185, 184, 169), (168, 183, 182, 167), (179, 194, 193, 178), (166, 181, 180, 165), (177, 192, 191, 176), (175, 190, 189, 174), (173, 188, 187, 172), (186, 201, 200, 185), (184, 199, 198, 183), (182, 197, 196, 181), (193, 208, 207, 192), (191, 206, 205, 190), (189, 204, 203, 188), (187, 202, 201, 186), (185, 200, 199, 184), (183, 198, 197, 182), (194, 209, 208, 193), (181, 196, 195, 180), (192, 207, 206, 191), (190, 205, 204, 189), (188, 203, 202, 187), (201, 216, 215, 200), (199, 214, 213, 198), (197, 212, 211, 196), (208, 223, 222, 207), (206, 221, 220, 205), (204, 219, 218, 203), (202, 217, 216, 201), (200, 215, 214, 199), (198, 213, 212, 197), (209, 224, 223, 208), (196, 211, 210, 195), (207, 222, 221, 206), (205, 220, 219, 204), (203, 218, 217, 202), (216, 231, 230, 215), (214, 229, 228, 213), (212, 227, 226, 211), (223, 238, 237, 222), (221, 236, 235, 220), (219, 234, 233, 218), (217, 232, 231, 216), (215, 230, 229, 214), (213, 228, 227, 212), (224, 239, 238, 223), (211, 226, 225, 210), (222, 237, 236, 221), (220, 235, 234, 219), (218, 233, 232, 217), (231, 246, 245, 230), (229, 244, 243, 228), (227, 242, 241, 226), (238, 253, 252, 237), (236, 251, 250, 235), (234, 249, 248, 233), (232, 247, 246, 231), (230, 245, 244, 229), (228, 243, 242, 227), (239, 254, 253, 238), (226, 241, 240, 225), (237, 252, 251, 236), (235, 250, 249, 234), (233, 248, 247, 232), (246, 261, 260, 245), (244, 259, 258, 243), (242, 257, 256, 241), (253, 268, 267, 252), (251, 266, 265, 250), (249, 264, 263, 248), (247, 262, 261, 246), (245, 260, 259, 244), (243, 258, 257, 242), (254, 269, 268, 253), (241, 256, 255, 240), (252, 267, 266, 251), (250, 265, 264, 249), (248, 263, 262, 247), (261, 276, 275, 260), (259, 274, 273, 258), (257, 272, 271, 256), (268, 283, 282, 267), (266, 281, 280, 265), (264, 279, 278, 263), (262, 277, 276, 261), (260, 275, 274, 259), (258, 273, 272, 257), (269, 284, 283, 268), (256, 271, 270, 255), (267, 282, 281, 266), (265, 280, 279, 264), (263, 278, 277, 262), (276, 291, 290, 275), (274, 289, 288, 273), (272, 287, 286, 271), (283, 298, 297, 282), (281, 296, 295, 280), (279, 294, 293, 278), (277, 292, 291, 276), (275, 290, 289, 274), (273, 288, 287, 272), (284, 299, 298, 283), (271, 286, 285, 270), (282, 297, 296, 281), (280, 295, 294, 279), (278, 293, 292, 277), (291, 306, 305, 290), (289, 304, 303, 288), (287, 302, 301, 286), (298, 313, 312, 297), (296, 311, 310, 295), (294, 309, 308, 293), (292, 307, 306, 291), (290, 305, 304, 289), (288, 303, 302, 287), (299, 314, 313, 298), (286, 301, 300, 285), (297, 312, 311, 296), (295, 310, 309, 294), (293, 308, 307, 292), (306, 321, 320, 305), (304, 319, 318, 303), (302, 317, 316, 301), (313, 328, 327, 312), (311, 326, 325, 310), (309, 324, 323, 308), (307, 322, 321, 306), (305, 320, 319, 304), (303, 318, 317, 302), (314, 329, 328, 313), (301, 316, 315, 300), (312, 327, 326, 311), (310, 325, 324, 309), (308, 323, 322, 307), (321, 337, 336, 320), (319, 335, 334, 318), (317, 333, 332, 316), (328, 344, 343, 327), (326, 342, 341, 325), (324, 340, 339, 323), (322, 338, 337, 321), (320, 336, 335, 319), (318, 334, 333, 317), (329, 345, 344, 328), (316, 332, 331, 315), (327, 343, 342, 326), (325, 341, 340, 324), (323, 339, 338, 322), (337, 352, 351, 336), (335, 350, 349, 334), (333, 348, 347, 332), (344, 359, 358, 343), (342, 357, 356, 341), (340, 355, 354, 339), (338, 353, 352, 337), (336, 351, 350, 335), (334, 349, 348, 333), (345, 360, 359, 344), (332, 347, 346, 331), (343, 358, 357, 342), (341, 356, 355, 340), (339, 354, 353, 338), (352, 367, 366, 351), (350, 365, 364, 349), (348, 363, 362, 347), (359, 374, 373, 358), (357, 372, 371, 356), (355, 370, 369, 354), (353, 368, 367, 352), (351, 366, 365, 350), (349, 364, 363, 348), (360, 375, 374, 359), (347, 362, 361, 346), (358, 373, 372, 357), (356, 371, 370, 355), (354, 369, 368, 353), (367, 382, 381, 366), (365, 380, 379, 364), (363, 378, 377, 362), (374, 389, 388, 373), (372, 387, 386, 371), (370, 385, 384, 369), (368, 383, 382, 367), (366, 381, 380, 365), (364, 379, 378, 363), (375, 390, 389, 374), (362, 377, 376, 361), (373, 388, 387, 372), (371, 386, 385, 370), (369, 384, 383, 368), (382, 397, 396, 381), (380, 395, 394, 379), (378, 393, 392, 377), (389, 404, 403, 388), (387, 402, 401, 386), (385, 400, 399, 384), (383, 398, 397, 382), (381, 396, 395, 380), (379, 394, 393, 378), (390, 405, 404, 389), (377, 392, 391, 376), (388, 403, 402, 387), (386, 401, 400, 385), (384, 399, 398, 383), (397, 412, 411, 396), (395, 410, 409, 394), (393, 408, 407, 392), (404, 419, 418, 403), (402, 417, 416, 401), (400, 415, 414, 399), (398, 413, 412, 397), (396, 411, 410, 395), (394, 409, 408, 393), (405, 420, 419, 404), (392, 407, 406, 391), (403, 418, 417, 402), (401, 416, 415, 400), (399, 414, 413, 398), (412, 427, 426, 411), (410, 425, 424, 409), (408, 423, 422, 407), (419, 434, 433, 418), (417, 432, 431, 416), (415, 430, 429, 414), (413, 428, 427, 412), (411, 426, 425, 410), (409, 424, 423, 408), (420, 435, 434, 419), (407, 422, 421, 406), (418, 433, 432, 417), (416, 431, 430, 415), (414, 429, 428, 413), (427, 442, 441, 426), (425, 440, 439, 424), (423, 438, 437, 422), (434, 449, 448, 433), (432, 447, 446, 431), (430, 445, 444, 429), (428, 443, 442, 427), (426, 441, 440, 425), (424, 439, 438, 423), (435, 450, 449, 434), (422, 437, 436, 421), (433, 448, 447, 432), (431, 446, 445, 430), (429, 444, 443, 428), (442, 458, 457, 441), (440, 456, 455, 439), (438, 454, 453, 437), (449, 465, 464, 448), (447, 463, 462, 446), (445, 461, 460, 444), (443, 459, 458, 442), (441, 457, 456, 440), (439, 455, 454, 438), (450, 466, 465, 449), (437, 453, 452, 436), (448, 464, 463, 447), (446, 462, 461, 445), (444, 460, 459, 443), (458, 473, 472, 457), (456, 471, 470, 455), (454, 469, 468, 453), (465, 480, 479, 464), (463, 478, 477, 462), (461, 476, 475, 460), (459, 474, 473, 458), (457, 472, 471, 456), (455, 470, 469, 454), (466, 481, 480, 465), (453, 468, 467, 452), (464, 479, 478, 463), (462, 477, 476, 461), (460, 475, 474, 459), (0, 15, 451), (330, 29, 14), (330, 44, 29), (15, 30, 451), (330, 59, 44), (30, 45, 451), (330, 74, 59), (45, 60, 451), (330, 89, 74), (60, 75, 451), (330, 104, 89), (75, 90, 451), (330, 119, 104), (90, 105, 451), (330, 134, 119), (105, 120, 451), (330, 149, 134), (120, 135, 451), (330, 164, 149), (135, 150, 451), (330, 179, 164), (150, 165, 451), (330, 194, 179), (165, 180, 451), (330, 209, 194), (180, 195, 451), (330, 224, 209), (195, 210, 451), (330, 239, 224), (210, 225, 451), (330, 254, 239), (225, 240, 451), (330, 269, 254), (240, 255, 451), (330, 284, 269), (255, 270, 451), (330, 299, 284), (270, 285, 451), (330, 314, 299), (285, 300, 451), (330, 329, 314), (300, 315, 451), (330, 345, 329), (315, 331, 451), (330, 360, 345), (331, 346, 451), (330, 375, 360), (346, 361, 451), (330, 390, 375), (361, 376, 451), (330, 405, 390), (376, 391, 451), (330, 420, 405), (391, 406, 451), (330, 435, 420), (406, 421, 451), (330, 450, 435), (421, 436, 451), (330, 466, 450), (436, 452, 451), (330, 481, 466), (452, 467, 451), (473, 6, 5, 472), (471, 4, 3, 470), (330, 14, 481), (469, 2, 1, 468), (480, 13, 12, 479), (467, 0, 451), (478, 11, 10, 477), (476, 9, 8, 475), (474, 7, 6, 473), (472, 5, 4, 471), (470, 3, 2, 469), (481, 14, 13, 480), (468, 1, 0, 467), (479, 12, 11, 478), (477, 10, 9, 476), (475, 8, 7, 474)])
me_outerworldmesh.polygons.foreach_set('use_smooth', [True] * 512)
_uv = me_outerworldmesh.uv_layers.new(name='UVMap')
_uv.uv.foreach_set('vector', [0.3988, 0.3999, 0.4126, 0.4071, 0.405, 0.4257, 0.3893, 0.4198, 0.3827, 0.4392, 0.3999, 0.4436, 0.3966, 0.4612, 0.3786, 0.4585, 0.3768, 0.4778, 0.3952, 0.4786, 0.3953, 0.4962, 0.3771, 0.4972, 0.3794, 0.517, 0.3971, 0.5141, 0.4008, 0.5327, 0.3843, 0.5374, 0.3924, 0.5585, 0.407, 0.5523, 0.4165, 0.5731, 0.4045, 0.5804, 0.4574, 0.3397, 0.4614, 0.3452, 0.4387, 0.367, 0.4308, 0.3594, 0.4224, 0.6029, 0.4309, 0.5954, 0.4533, 0.6191, 0.4491, 0.6247, 0.4122, 0.3798, 0.4234, 0.3876, 0.4126, 0.4071, 0.3988, 0.3999, 0.3893, 0.4198, 0.405, 0.4257, 0.3999, 0.4436, 0.3827, 0.4392, 0.3786, 0.4585, 0.3966, 0.4612, 0.3952, 0.4786, 0.3768, 0.4778, 0.3771, 0.4972, 0.3953, 0.4962, 0.3971, 0.5141, 0.3794, 0.517, 0.3843, 0.5374, 0.4008, 0.5327, 0.407, 0.5523, 0.3924, 0.5585, 0.4045, 0.5804, 0.4165, 0.5731, 0.4309, 0.5954, 0.4224, 0.6029, 0.4308, 0.3594, 0.4387, 0.367, 0.4234, 0.3876, 0.4122, 0.3798, 0.3953, 0.4962, 0.4119, 0.4955, 0.4133, 0.512, 0.3971, 0.5141, 0.4008, 0.5327, 0.4161, 0.5292, 0.4208, 0.5475, 0.407, 0.5523, 0.4165, 0.5731, 0.4282, 0.5674, 0.4395, 0.5894, 0.4309, 0.5954, 0.4387, 0.367, 0.4469, 0.3732, 0.4344, 0.3939, 0.4234, 0.3876, 0.4126, 0.4071, 0.4258, 0.4128, 0.4197, 0.4304, 0.405, 0.4257, 0.3999, 0.4436, 0.4157, 0.4471, 0.4131, 0.4633, 0.3966, 0.4612, 0.3952, 0.4786, 0.4119, 0.4794, 0.4119, 0.4955, 0.3953, 0.4962, 0.3971, 0.5141, 0.4133, 0.512, 0.4161, 0.5292, 0.4008, 0.5327, 0.407, 0.5523, 0.4208, 0.5475, 0.4282, 0.5674, 0.4165, 0.5731, 0.4614, 0.3452, 0.4659, 0.3499, 0.4469, 0.3732, 0.4387, 0.367, 0.4309, 0.5954, 0.4395, 0.5894, 0.4579, 0.6143, 0.4533, 0.6191, 0.4234, 0.3876, 0.4344, 0.3939, 0.4258, 0.4128, 0.4126, 0.4071, 0.405, 0.4257, 0.4197, 0.4304, 0.4157, 0.4471, 0.3999, 0.4436, 0.3966, 0.4612, 0.4131, 0.4633, 0.4119, 0.4794, 0.3952, 0.4786, 0.4119, 0.4955, 0.4273, 0.495, 0.4282, 0.5104, 0.4133, 0.512, 0.4161, 0.5292, 0.4303, 0.5265, 0.4339, 0.5438, 0.4208, 0.5475, 0.4282, 0.5674, 0.4395, 0.5629, 0.4482, 0.5846, 0.4395, 0.5894, 0.4469, 0.3732, 0.4552, 0.3783, 0.4452, 0.3989, 0.4344, 0.3939, 0.4258, 0.4128, 0.4383, 0.4173, 0.4336, 0.4341, 0.4197, 0.4304, 0.4157, 0.4471, 0.4304, 0.4498, 0.4284, 0.465, 0.4131, 0.4633, 0.4119, 0.4794, 0.4274, 0.48, 0.4273, 0.495, 0.4119, 0.4955, 0.4133, 0.512, 0.4282, 0.5104, 0.4303, 0.5265, 0.4161, 0.5292, 0.4208, 0.5475, 0.4339, 0.5438, 0.4395, 0.5629, 0.4282, 0.5674, 0.4659, 0.3499, 0.4708, 0.3538, 0.4552, 0.3783, 0.4469, 0.3732, 0.4395, 0.5894, 0.4482, 0.5846, 0.4629, 0.6103, 0.4579, 0.6143, 0.4344, 0.3939, 0.4452, 0.3989, 0.4383, 0.4173, 0.4258, 0.4128, 0.4197, 0.4304, 0.4336, 0.4341, 0.4304, 0.4498, 0.4157, 0.4471, 0.4131, 0.4633, 0.4284, 0.465, 0.4274, 0.48, 0.4119, 0.4794, 0.4273, 0.495, 0.4417, 0.4947, 0.4424, 0.5092, 0.4282, 0.5104, 0.4303, 0.5265, 0.4438, 0.5245, 0.4463, 0.5411, 0.4339, 0.5438, 0.4395, 0.5629, 0.4504, 0.5595, 0.457, 0.5809, 0.4482, 0.5846, 0.4552, 0.3783, 0.4636, 0.3823, 0.4558, 0.4029, 0.4452, 0.3989, 0.4383, 0.4173, 0.4505, 0.4208, 0.4468, 0.4369, 0.4336, 0.4341, 0.4304, 0.4498, 0.4443, 0.452, 0.4427, 0.4664, 0.4284, 0.465, 0.4274, 0.48, 0.4419, 0.4805, 0.4417, 0.4947, 0.4273, 0.495, 0.4282, 0.5104, 0.4424, 0.5092, 0.4438, 0.5245, 0.4303, 0.5265, 0.4339, 0.5438, 0.4463, 0.5411, 0.4504, 0.5595, 0.4395, 0.5629, 0.4708, 0.3538, 0.476, 0.357, 0.4636, 0.3823, 0.4552, 0.3783, 0.4482, 0.5846, 0.457, 0.5809, 0.4682, 0.6072, 0.4629, 0.6103, 0.4452, 0.3989, 0.4558, 0.4029, 0.4505, 0.4208, 0.4383, 0.4173, 0.4336, 0.4341, 0.4468, 0.4369, 0.4443, 0.452, 0.4304, 0.4498, 0.4284, 0.465, 0.4427, 0.4664, 0.4419, 0.4805, 0.4274, 0.48, 0.4417, 0.4947, 0.4555, 0.4946, 0.4558, 0.5085, 0.4424, 0.5092, 0.4438, 0.5245, 0.4567, 0.5232, 0.4584, 0.5391, 0.4463, 0.5411, 0.4504, 0.5595, 0.4611, 0.5571, 0.4657, 0.5782, 0.457, 0.5809, 0.4636, 0.3823, 0.4721, 0.3854, 0.4662, 0.4059, 0.4558, 0.4029, 0.4505, 0.4208, 0.4622, 0.4235, 0.4595, 0.4392, 0.4468, 0.4369, 0.4443, 0.452, 0.4576, 0.4537, 0.4563, 0.4675, 0.4427, 0.4664, 0.4419, 0.4805, 0.4556, 0.481, 0.4555, 0.4946, 0.4417, 0.4947, 0.4424, 0.5092, 0.4558, 0.5085, 0.4567, 0.5232, 0.4438, 0.5245, 0.4463, 0.5411, 0.4584, 0.5391, 0.4611, 0.5571, 0.4504, 0.5595, 0.476, 0.357, 0.4814, 0.3595, 0.4721, 0.3854, 0.4636, 0.3823, 0.457, 0.5809, 0.4657, 0.5782, 0.4737, 0.6048, 0.4682, 0.6072, 0.4558, 0.4029, 0.4662, 0.4059, 0.4622, 0.4235, 0.4505, 0.4208, 0.4468, 0.4369, 0.4595, 0.4392, 0.4576, 0.4537, 0.4443, 0.452, 0.4427, 0.4664, 0.4563, 0.4675, 0.4556, 0.481, 0.4419, 0.4805, 0.4555, 0.4946, 0.4687, 0.4947, 0.4687, 0.5082, 0.4558, 0.5085, 0.4567, 0.5232, 0.4692, 0.5224, 0.4701, 0.5379, 0.4584, 0.5391, 0.4611, 0.5571, 0.4716, 0.5555, 0.4743, 0.5763, 0.4657, 0.5782, 0.4721, 0.3854, 0.4806, 0.3876, 0.4765, 0.4081, 0.4662, 0.4059, 0.4622, 0.4235, 0.4738, 0.4254, 0.4718, 0.4408, 0.4595, 0.4392, 0.4576, 0.4537, 0.4704, 0.455, 0.4695, 0.4684, 0.4563, 0.4675, 0.4556, 0.481, 0.4689, 0.4815, 0.4687, 0.4947, 0.4555, 0.4946, 0.4558, 0.5085, 0.4687, 0.5082, 0.4692, 0.5224, 0.4567, 0.5232, 0.4584, 0.5391, 0.4701, 0.5379, 0.4716, 0.5555, 0.4611, 0.5571, 0.4814, 0.3595, 0.487, 0.3612, 0.4806, 0.3876, 0.4721, 0.3854, 0.4657, 0.5782, 0.4743, 0.5763, 0.4793, 0.6031, 0.4737, 0.6048, 0.4662, 0.4059, 0.4765, 0.4081, 0.4738, 0.4254, 0.4622, 0.4235, 0.4595, 0.4392, 0.4718, 0.4408, 0.4704, 0.455, 0.4576, 0.4537, 0.4563, 0.4675, 0.4695, 0.4684, 0.4689, 0.4815, 0.4556, 0.481, 0.4687, 0.4947, 0.4815, 0.4949, 0.4814, 0.5081, 0.4687, 0.5082, 0.4692, 0.5224, 0.4813, 0.5221, 0.4815, 0.5374, 0.4701, 0.5379, 0.4716, 0.5555, 0.482, 0.5547, 0.4829, 0.5753, 0.4743, 0.5763, 0.4806, 0.3876, 0.4892, 0.3889, 0.4868, 0.4095, 0.4765, 0.4081, 0.4738, 0.4254, 0.4851, 0.4267, 0.4839, 0.4419, 0.4718, 0.4408, 0.4704, 0.455, 0.483, 0.4559, 0.4824, 0.4691, 0.4695, 0.4684, 0.4689, 0.4815, 0.4819, 0.482, 0.4815, 0.4949, 0.4687, 0.4947, 0.4687, 0.5082, 0.4814, 0.5081, 0.4813, 0.5221, 0.4692, 0.5224, 0.4701, 0.5379, 0.4815, 0.5374, 0.482, 0.5547, 0.4716, 0.5555, 0.487, 0.3612, 0.4927, 0.3623, 0.4892, 0.3889, 0.4806, 0.3876, 0.4743, 0.5763, 0.4829, 0.5753, 0.485, 0.6021, 0.4793, 0.6031, 0.4765, 0.4081, 0.4868, 0.4095, 0.4851, 0.4267, 0.4738, 0.4254, 0.4718, 0.4408, 0.4839, 0.4419, 0.483, 0.4559, 0.4704, 0.455, 0.4695, 0.4684, 0.4824, 0.4691, 0.4819, 0.482, 0.4689, 0.4815, 0.4815, 0.4949, 0.4943, 0.4952, 0.4938, 0.5084, 0.4814, 0.5081, 0.4813, 0.5221, 0.4934, 0.5223, 0.4928, 0.5374, 0.4815, 0.5374, 0.482, 0.5547, 0.4922, 0.5546, 0.4915, 0.5751, 0.4829, 0.5753, 0.4892, 0.3889, 0.4977, 0.3895, 0.4971, 0.4101, 0.4868, 0.4095, 0.4851, 0.4267, 0.4965, 0.4273, 0.496, 0.4425, 0.4839, 0.4419, 0.483, 0.4559, 0.4955, 0.4565, 0.4951, 0.4696, 0.4824, 0.4691, 0.4819, 0.482, 0.4947, 0.4824, 0.4943, 0.4952, 0.4815, 0.4949, 0.4814, 0.5081, 0.4938, 0.5084, 0.4934, 0.5223, 0.4813, 0.5221, 0.4815, 0.5374, 0.4928, 0.5374, 0.4922, 0.5546, 0.482, 0.5547, 0.4927, 0.3623, 0.4984, 0.3626, 0.4977, 0.3895, 0.4892, 0.3889, 0.4829, 0.5753, 0.4915, 0.5751, 0.4908, 0.6018, 0.485, 0.6021, 0.4868, 0.4095, 0.4971, 0.4101, 0.4965, 0.4273, 0.4851, 0.4267, 0.4839, 0.4419, 0.496, 0.4425, 0.4955, 0.4565, 0.483, 0.4559, 0.4824, 0.4691, 0.4951, 0.4696, 0.4947, 0.4824, 0.4819, 0.482, 0.4943, 0.4952, 0.507, 0.4958, 0.5063, 0.509, 0.4938, 0.5084, 0.4934, 0.5223, 0.5053, 0.5229, 0.5041, 0.5381, 0.4928, 0.5374, 0.4922, 0.5546, 0.5024, 0.5553, 0.5, 0.5757, 0.4915, 0.5751, 0.4977, 0.3895, 0.5064, 0.3893, 0.5074, 0.41, 0.4971, 0.4101, 0.4965, 0.4273, 0.5078, 0.4274, 0.508, 0.4427, 0.496, 0.4425, 0.4955, 0.4565, 0.508, 0.4567, 0.5078, 0.47, 0.4951, 0.4696, 0.4947, 0.4824, 0.5075, 0.4829, 0.507, 0.4958, 0.4943, 0.4952, 0.4938, 0.5084, 0.5063, 0.509, 0.5053, 0.5229, 0.4934, 0.5223, 0.4928, 0.5374, 0.5041, 0.5381, 0.5024, 0.5553, 0.4922, 0.5546, 0.4984, 0.3626, 0.5042, 0.3623, 0.5064, 0.3893, 0.4977, 0.3895, 0.4915, 0.5751, 0.5, 0.5757, 0.4964, 0.6022, 0.4908, 0.6018, 0.4971, 0.4101, 0.5074, 0.41, 0.5078, 0.4274, 0.4965, 0.4273, 0.496, 0.4425, 0.508, 0.4427, 0.508, 0.4567, 0.4955, 0.4565, 0.4951, 0.4696, 0.5078, 0.47, 0.5075, 0.4829, 0.4947, 0.4824, 0.507, 0.4958, 0.5198, 0.4965, 0.5188, 0.5099, 0.5063, 0.509, 0.5053, 0.5229, 0.5174, 0.5241, 0.5155, 0.5394, 0.5041, 0.5381, 0.5024, 0.5553, 0.5126, 0.5567, 0.5085, 0.5771, 0.5, 0.5757, 0.5064, 0.3893, 0.515, 0.3883, 0.5177, 0.4092, 0.5074, 0.41, 0.5078, 0.4274, 0.5193, 0.4268, 0.5202, 0.4424, 0.508, 0.4427, 0.508, 0.4567, 0.5206, 0.4567, 0.5207, 0.4702, 0.5078, 0.47, 0.5075, 0.4829, 0.5204, 0.4834, 0.5198, 0.4965, 0.507, 0.4958, 0.5063, 0.509, 0.5188, 0.5099, 0.5174, 0.5241, 0.5053, 0.5229, 0.5041, 0.5381, 0.5155, 0.5394, 0.5126, 0.5567, 0.5024, 0.5553, 0.5042, 0.3623, 0.5099, 0.3613, 0.515, 0.3883, 0.5064, 0.3893, 0.5, 0.5757, 0.5085, 0.5771, 0.5021, 0.6032, 0.4964, 0.6022, 0.5074, 0.41, 0.5177, 0.4092, 0.5193, 0.4268, 0.5078, 0.4274, 0.508, 0.4427, 0.5202, 0.4424, 0.5206, 0.4567, 0.508, 0.4567, 0.5078, 0.47, 0.5207, 0.4702, 0.5204, 0.4834, 0.5075, 0.4829, 0.5198, 0.4965, 0.533, 0.4974, 0.5317, 0.5112, 0.5188, 0.5099, 0.5174, 0.5241, 0.5298, 0.5257, 0.5269, 0.5414, 0.5155, 0.5394, 0.5126, 0.5567, 0.5229, 0.5589, 0.517, 0.5793, 0.5085, 0.5771, 0.515, 0.3883, 0.5237, 0.3864, 0.5283, 0.4076, 0.5177, 0.4092, 0.5193, 0.4268, 0.5311, 0.4256, 0.5327, 0.4416, 0.5202, 0.4424, 0.5206, 0.4567, 0.5336, 0.4564, 0.5339, 0.4703, 0.5207, 0.4702, 0.5204, 0.4834, 0.5337, 0.4839, 0.533, 0.4974, 0.5198, 0.4965, 0.5188, 0.5099, 0.5317, 0.5112, 0.5298, 0.5257, 0.5174, 0.5241, 0.5155, 0.5394, 0.5269, 0.5414, 0.5229, 0.5589, 0.5126, 0.5567, 0.5099, 0.3613, 0.5156, 0.3596, 0.5237, 0.3864, 0.515, 0.3883, 0.5085, 0.5771, 0.517, 0.5793, 0.5076, 0.605, 0.5021, 0.6032, 0.5177, 0.4092, 0.5283, 0.4076, 0.5311, 0.4256, 0.5193, 0.4268, 0.5202, 0.4424, 0.5327, 0.4416, 0.5336, 0.4564, 0.5206, 0.4567, 0.5207, 0.4702, 0.5339, 0.4703, 0.5337, 0.4839, 0.5204, 0.4834, 0.533, 0.4974, 0.5466, 0.4985, 0.545, 0.513, 0.5317, 0.5112, 0.5298, 0.5257, 0.5424, 0.528, 0.5387, 0.5441, 0.5269, 0.5414, 0.5229, 0.5589, 0.5333, 0.5619, 0.5254, 0.5824, 0.517, 0.5793, 0.5237, 0.3864, 0.5325, 0.3836, 0.5391, 0.4052, 0.5283, 0.4076, 0.5311, 0.4256, 0.5431, 0.4237, 0.5457, 0.4403, 0.5327, 0.4416, 0.5336, 0.4564, 0.5471, 0.4557, 0.5476, 0.4702, 0.5339, 0.4703, 0.5337, 0.4839, 0.5475, 0.4844, 0.5466, 0.4985, 0.533, 0.4974, 0.5317, 0.5112, 0.545, 0.513, 0.5424, 0.528, 0.5298, 0.5257, 0.5269, 0.5414, 0.5387, 0.5441, 0.5333, 0.5619, 0.5229, 0.5589, 0.5156, 0.3596, 0.5211, 0.3572, 0.5325, 0.3836, 0.5237, 0.3864, 0.517, 0.5793, 0.5254, 0.5824, 0.513, 0.6075, 0.5076, 0.605, 0.5283, 0.4076, 0.5391, 0.4052, 0.5431, 0.4237, 0.5311, 0.4256, 0.5327, 0.4416, 0.5457, 0.4403, 0.5471, 0.4557, 0.5336, 0.4564, 0.5339, 0.4703, 0.5476, 0.4702, 0.5475, 0.4844, 0.5337, 0.4839, 0.5466, 0.4985, 0.561, 0.5, 0.5589, 0.5152, 0.545, 0.513, 0.5424, 0.528, 0.5556, 0.5309, 0.5508, 0.5477, 0.5387, 0.5441, 0.5333, 0.5619, 0.5439, 0.5659, 0.5338, 0.5864, 0.5254, 0.5824, 0.5325, 0.3836, 0.5413, 0.3799, 0.5501, 0.4018, 0.5391, 0.4052, 0.5431, 0.4237, 0.5557, 0.421, 0.5592, 0.4383, 0.5457, 0.4403, 0.5471, 0.4557, 0.5612, 0.4546, 0.5621, 0.47, 0.5476, 0.4702, 0.5475, 0.4844, 0.562, 0.485, 0.561, 0.5, 0.5466, 0.4985, 0.545, 0.513, 0.5589, 0.5152, 0.5556, 0.5309, 0.5424, 0.528, 0.5387, 0.5441, 0.5508, 0.5477, 0.5439, 0.5659, 0.5333, 0.5619, 0.5211, 0.3572, 0.5264, 0.354, 0.5413, 0.3799, 0.5325, 0.3836, 0.5254, 0.5824, 0.5338, 0.5864, 0.5181, 0.6107, 0.513, 0.6075, 0.5391, 0.4052, 0.5501, 0.4018, 0.5557, 0.421, 0.5431, 0.4237, 0.5457, 0.4403, 0.5592, 0.4383, 0.5612, 0.4546, 0.5471, 0.4557, 0.5476, 0.4702, 0.5621, 0.47, 0.562, 0.485, 0.5475, 0.4844, 0.561, 0.5, 0.5762, 0.5017, 0.5736, 0.518, 0.5589, 0.5152, 0.5556, 0.5309, 0.5694, 0.5347, 0.5633, 0.5522, 0.5508, 0.5477, 0.5439, 0.5659, 0.5546, 0.571, 0.542, 0.5915, 0.5338, 0.5864, 0.5413, 0.3799, 0.5501, 0.3751, 0.5615, 0.3973, 0.5501, 0.4018, 0.5557, 0.421, 0.5688, 0.4173, 0.5735, 0.4357, 0.5592, 0.4383, 0.5612, 0.4546, 0.5763, 0.453, 0.5776, 0.4695, 0.5621, 0.47, 0.562, 0.485, 0.5775, 0.4857, 0.5762, 0.5017, 0.561, 0.5, 0.5589, 0.5152, 0.5736, 0.518, 0.5694, 0.5347, 0.5556, 0.5309, 0.5508, 0.5477, 0.5633, 0.5522, 0.5546, 0.571, 0.5439, 0.5659, 0.5264, 0.354, 0.5315, 0.35, 0.5501, 0.3751, 0.5413, 0.3799, 0.5338, 0.5864, 0.542, 0.5915, 0.523, 0.6146, 0.5181, 0.6107, 0.5501, 0.4018, 0.5615, 0.3973, 0.5688, 0.4173, 0.5557, 0.421, 0.5592, 0.4383, 0.5735, 0.4357, 0.5763, 0.453, 0.5612, 0.4546, 0.5621, 0.47, 0.5776, 0.4695, 0.5775, 0.4857, 0.562, 0.485, 0.5762, 0.5017, 0.5927, 0.504, 0.5894, 0.5215, 0.5736, 0.518, 0.5694, 0.5347, 0.5841, 0.5395, 0.5764, 0.558, 0.5633, 0.5522, 0.5546, 0.571, 0.5655, 0.5774, 0.5501, 0.5978, 0.542, 0.5915, 0.5501, 0.3751, 0.5588, 0.369, 0.5732, 0.3915, 0.5615, 0.3973, 0.5688, 0.4173, 0.5826, 0.4125, 0.5888, 0.4322, 0.5735, 0.4357, 0.5763, 0.453, 0.5926, 0.4508, 0.5943, 0.4689, 0.5776, 0.4695, 0.5775, 0.4857, 0.5943, 0.4865, 0.5927, 0.504, 0.5762, 0.5017, 0.5736, 0.518, 0.5894, 0.5215, 0.5841, 0.5395, 0.5694, 0.5347, 0.5633, 0.5522, 0.5764, 0.558, 0.5655, 0.5774, 0.5546, 0.571, 0.5315, 0.35, 0.5362, 0.3451, 0.5588, 0.369, 0.5501, 0.3751, 0.542, 0.5915, 0.5501, 0.5978, 0.5274, 0.6193, 0.523, 0.6146, 0.5615, 0.3973, 0.5732, 0.3915, 0.5826, 0.4125, 0.5688, 0.4173, 0.5735, 0.4357, 0.5888, 0.4322, 0.5926, 0.4508, 0.5763, 0.453, 0.5776, 0.4695, 0.5943, 0.4689, 0.5943, 0.4865, 0.5775, 0.4857, 0.5927, 0.504, 0.6107, 0.5067, 0.6065, 0.5261, 0.5894, 0.5215, 0.5841, 0.5395, 0.5998, 0.5455, 0.5901, 0.5652, 0.5764, 0.558, 0.5655, 0.5774, 0.5766, 0.5853, 0.5579, 0.6053, 0.5501, 0.5978, 0.5588, 0.369, 0.5674, 0.3616, 0.5853, 0.3842, 0.5732, 0.3915, 0.5826, 0.4125, 0.5974, 0.4063, 0.6054, 0.4275, 0.5888, 0.4322, 0.5926, 0.4508, 0.6103, 0.448, 0.6126, 0.4679, 0.5943, 0.4689, 0.5943, 0.4865, 0.6127, 0.4874, 0.6107, 0.5067, 0.5927, 0.504, 0.5894, 0.5215, 0.6065, 0.5261, 0.5998, 0.5455, 0.5841, 0.5395, 0.5764, 0.558, 0.5901, 0.5652, 0.5766, 0.5853, 0.5655, 0.5774, 0.5362, 0.3451, 0.5404, 0.3395, 0.5674, 0.3616, 0.5588, 0.369, 0.5501, 0.5978, 0.5579, 0.6053, 0.5313, 0.6248, 0.5274, 0.6193, 0.5732, 0.3915, 0.5853, 0.3842, 0.5974, 0.4063, 0.5826, 0.4125, 0.5888, 0.4322, 0.6054, 0.4275, 0.6103, 0.448, 0.5926, 0.4508, 0.5943, 0.4689, 0.6126, 0.4679, 0.6127, 0.4874, 0.5943, 0.4865, 0.6107, 0.5067, 0.6308, 0.5103, 0.6253, 0.5318, 0.6065, 0.5261, 0.5998, 0.5455, 0.6168, 0.5532, 0.6045, 0.5743, 0.5901, 0.5652, 0.5766, 0.5853, 0.5878, 0.595, 0.5652, 0.6144, 0.5579, 0.6053, 0.5674, 0.3616, 0.5757, 0.3525, 0.5979, 0.3751, 0.5853, 0.3842, 0.5974, 0.4063, 0.6133, 0.3983, 0.6237, 0.4214, 0.6054, 0.4275, 0.6103, 0.448, 0.6298, 0.4443, 0.6331, 0.4666, 0.6126, 0.4679, 0.6127, 0.4874, 0.6333, 0.4886, 0.6308, 0.5103, 0.6107, 0.5067, 0.6065, 0.5261, 0.6253, 0.5318, 0.6168, 0.5532, 0.5998, 0.5455, 0.5901, 0.5652, 0.6045, 0.5743, 0.5878, 0.595, 0.5766, 0.5853, 0.5404, 0.3395, 0.544, 0.3329, 0.5757, 0.3525, 0.5674, 0.3616, 0.5579, 0.6053, 0.5652, 0.6144, 0.5346, 0.6311, 0.5313, 0.6248, 0.5853, 0.3842, 0.5979, 0.3751, 0.6133, 0.3983, 0.5974, 0.4063, 0.6054, 0.4275, 0.6237, 0.4214, 0.6298, 0.4443, 0.6103, 0.448, 0.6126, 0.4679, 0.6331, 0.4666, 0.6333, 0.4886, 0.6127, 0.4874, 0.6308, 0.5103, 0.6535, 0.5148, 0.6464, 0.5392, 0.6253, 0.5318, 0.6168, 0.5532, 0.6353, 0.563, 0.6198, 0.5857, 0.6045, 0.5743, 0.5878, 0.595, 0.599, 0.6069, 0.5719, 0.6251, 0.5652, 0.6144, 0.5757, 0.3525, 0.5835, 0.3415, 0.6107, 0.3636, 0.5979, 0.3751, 0.6133, 0.3983, 0.6303, 0.3881, 0.6438, 0.4135, 0.6237, 0.4214, 0.6298, 0.4443, 0.6522, 0.4392, 0.6564, 0.4647, 0.6331, 0.4666, 0.6333, 0.4886, 0.6568, 0.49, 0.6535, 0.5148, 0.6308, 0.5103, 0.6253, 0.5318, 0.6464, 0.5392, 0.6353, 0.563, 0.6168, 0.5532, 0.6045, 0.5743, 0.6198, 0.5857, 0.599, 0.6069, 0.5878, 0.595, 0.544, 0.3329, 0.5468, 0.3254, 0.5835, 0.3415, 0.5757, 0.3525, 0.5652, 0.6144, 0.5719, 0.6251, 0.537, 0.6382, 0.5346, 0.6311, 0.5979, 0.3751, 0.6107, 0.3636, 0.6303, 0.3881, 0.6133, 0.3983, 0.6237, 0.4214, 0.6438, 0.4135, 0.6522, 0.4392, 0.6298, 0.4443, 0.6331, 0.4666, 0.6564, 0.4647, 0.6568, 0.49, 0.6333, 0.4886, 0.6535, 0.5148, 0.6797, 0.5208, 0.6702, 0.5489, 0.6464, 0.5392, 0.6353, 0.563, 0.6557, 0.5756, 0.6358, 0.6002, 0.6198, 0.5857, 0.599, 0.6069, 0.6099, 0.6215, 0.5775, 0.6377, 0.5719, 0.6251, 0.5835, 0.3415, 0.5905, 0.3284, 0.6238, 0.3492, 0.6107, 0.3636, 0.6303, 0.3881, 0.6488, 0.3749, 0.6665, 0.4031, 0.6438, 0.4135, 0.6522, 0.4392, 0.6777, 0.4325, 0.6835, 0.4622, 0.6564, 0.4647, 0.6568, 0.49, 0.6841, 0.4918, 0.6797, 0.5208, 0.6535, 0.5148, 0.6464, 0.5392, 0.6702, 0.5489, 0.6557, 0.5756, 0.6353, 0.563, 0.6198, 0.5857, 0.6358, 0.6002, 0.6099, 0.6215, 0.599, 0.6069, 0.5468, 0.3254, 0.5484, 0.317, 0.5905, 0.3284, 0.5835, 0.3415, 0.5719, 0.6251, 0.5775, 0.6377, 0.5384, 0.646, 0.537, 0.6382, 0.6107, 0.3636, 0.6238, 0.3492, 0.6488, 0.3749, 0.6303, 0.3881, 0.6438, 0.4135, 0.6665, 0.4031, 0.6777, 0.4325, 0.6522, 0.4392, 0.6564, 0.4647, 0.6835, 0.4622, 0.6841, 0.4918, 0.6568, 0.49, 0.6797, 0.5208, 0.7107, 0.5289, 0.6974, 0.5616, 0.6702, 0.5489, 0.6557, 0.5756, 0.6784, 0.5921, 0.6526, 0.6186, 0.6358, 0.6002, 0.6099, 0.6215, 0.6201, 0.6394, 0.5817, 0.6524, 0.5775, 0.6377, 0.5905, 0.3284, 0.5962, 0.3128, 0.6368, 0.3311, 0.6238, 0.3492, 0.6488, 0.3749, 0.6688, 0.3577, 0.6921, 0.3893, 0.6665, 0.4031, 0.6777, 0.4325, 0.7078, 0.4232, 0.7156, 0.4586, 0.6835, 0.4622, 0.6841, 0.4918, 0.7165, 0.4941, 0.7107, 0.5289, 0.6797, 0.5208, 0.6702, 0.5489, 0.6974, 0.5616, 0.6784, 0.5921, 0.6557, 0.5756, 0.6358, 0.6002, 0.6526, 0.6186, 0.6201, 0.6394, 0.6099, 0.6215, 0.5484, 0.317, 0.5488, 0.3079, 0.5962, 0.3128, 0.5905, 0.3284, 0.5775, 0.6377, 0.5817, 0.6524, 0.5385, 0.6544, 0.5384, 0.646, 0.6238, 0.3492, 0.6368, 0.3311, 0.6688, 0.3577, 0.6488, 0.3749, 0.6665, 0.4031, 0.6921, 0.3893, 0.7078, 0.4232, 0.6777, 0.4325, 0.6835, 0.4622, 0.7156, 0.4586, 0.7165, 0.4941, 0.6841, 0.4918, 0.7107, 0.5289, 0.7475, 0.5397, 0.7297, 0.5791, 0.6974, 0.5616, 0.6784, 0.5921, 0.7038, 0.614, 0.6697, 0.6423, 0.6526, 0.6186, 0.6201, 0.6394, 0.629, 0.6614, 0.5836, 0.6692, 0.5817, 0.6524, 0.5962, 0.3128, 0.5999, 0.2945, 0.6492, 0.3084, 0.6368, 0.3311, 0.6688, 0.3577, 0.6905, 0.3351, 0.7223, 0.37, 0.6921, 0.3893, 0.7078, 0.4232, 0.7428, 0.4109, 0.7542, 0.4537, 0.7156, 0.4586, 0.7165, 0.4941, 0.7556, 0.4972, 0.7475, 0.5397, 0.7107, 0.5289, 0.6974, 0.5616, 0.7297, 0.5791, 0.7038, 0.614, 0.6784, 0.5921, 0.6526, 0.6186, 0.6697, 0.6423, 0.629, 0.6614, 0.6201, 0.6394, 0.5488, 0.3079, 0.5474, 0.298, 0.5999, 0.2945, 0.5962, 0.3128, 0.5817, 0.6524, 0.5836, 0.6692, 0.537, 0.6633, 0.5385, 0.6544, 0.6368, 0.3311, 0.6492, 0.3084, 0.6905, 0.3351, 0.6688, 0.3577, 0.6921, 0.3893, 0.7223, 0.37, 0.7428, 0.4109, 0.7078, 0.4232, 0.7156, 0.4586, 0.7542, 0.4537, 0.7556, 0.4972, 0.7165, 0.4941, 0.7475, 0.5397, 0.793, 0.5549, 0.7681, 0.6032, 0.7297, 0.5791, 0.7038, 0.614, 0.7321, 0.6438, 0.6866, 0.673, 0.6697, 0.6423, 0.629, 0.6614, 0.6352, 0.6883, 0.5825, 0.6881, 0.5836, 0.6692, 0.5999, 0.2945, 0.6006, 0.2732, 0.6599, 0.2799, 0.6492, 0.3084, 0.6905, 0.3351, 0.7135, 0.3051, 0.7567, 0.3442, 0.7223, 0.37, 0.7428, 0.4109, 0.7864, 0.3927, 0.8026, 0.4464, 0.7542, 0.4537, 0.7556, 0.4972, 0.8046, 0.5016, 0.793, 0.5549, 0.7475, 0.5397, 0.7297, 0.5791, 0.7681, 0.6032, 0.7321, 0.6438, 0.7038, 0.614, 0.6697, 0.6423, 0.6866, 0.673, 0.6352, 0.6883, 0.629, 0.6614, 0.5474, 0.298, 0.544, 0.2878, 0.6006, 0.2732, 0.5999, 0.2945, 0.5836, 0.6692, 0.5825, 0.6881, 0.5337, 0.6724, 0.537, 0.6633, 0.6492, 0.3084, 0.6599, 0.2799, 0.7135, 0.3051, 0.6905, 0.3351, 0.7223, 0.37, 0.7567, 0.3442, 0.7864, 0.3927, 0.7428, 0.4109, 0.7542, 0.4537, 0.8026, 0.4464, 0.8046, 0.5016, 0.7556, 0.4972, 0.793, 0.5549, 0.8504, 0.5768, 0.8149, 0.6377, 0.7681, 0.6032, 0.7321, 0.6438, 0.7633, 0.685, 0.7016, 0.7133, 0.6866, 0.673, 0.6352, 0.6883, 0.637, 0.7209, 0.5772, 0.7088, 0.5825, 0.6881, 0.6006, 0.2732, 0.597, 0.2489, 0.6674, 0.2441, 0.6599, 0.2799, 0.7135, 0.3051, 0.7371, 0.2649, 0.7968, 0.3074, 0.7567, 0.3442, 0.7864, 0.3927, 0.8409, 0.3661, 0.8652, 0.4357, 0.8026, 0.4464, 0.8046, 0.5016, 0.8677, 0.5079, 0.8504, 0.5768, 0.793, 0.5549, 0.7681, 0.6032, 0.8149, 0.6377, 0.7633, 0.685, 0.7321, 0.6438, 0.6866, 0.673, 0.7016, 0.7133, 0.637, 0.7209, 0.6352, 0.6883, 0.544, 0.2878, 0.5382, 0.2776, 0.597, 0.2489, 0.6006, 0.2732, 0.5825, 0.6881, 0.5772, 0.7088, 0.5283, 0.6811, 0.5337, 0.6724, 0.6599, 0.2799, 0.6674, 0.2441, 0.7371, 0.2649, 0.7135, 0.3051, 0.7567, 0.3442, 0.7968, 0.3074, 0.8409, 0.3661, 0.7864, 0.3927, 0.8026, 0.4464, 0.8652, 0.4357, 0.8677, 0.5079, 0.8046, 0.5016, 0.8504, 0.5768, 0.924, 0.6081, 0.8747, 0.6896, 0.8149, 0.6377, 0.7633, 0.685, 0.7966, 0.7438, 0.7114, 0.7662, 0.7016, 0.7133, 0.637, 0.7209, 0.6314, 0.7594, 0.5663, 0.7303, 0.5772, 0.7088, 0.597, 0.2489, 0.5873, 0.2221, 0.6688, 0.1994, 0.6674, 0.2441, 0.7371, 0.2649, 0.7593, 0.2106, 0.8418, 0.2546, 0.7968, 0.3074, 0.8409, 0.3661, 0.9131, 0.324, 0.9494, 0.4196, 0.8652, 0.4357, 0.8677, 0.5079, 0.9515, 0.518, 0.924, 0.6081, 0.8504, 0.5768, 0.8149, 0.6377, 0.8747, 0.6896, 0.7966, 0.7438, 0.7633, 0.685, 0.7016, 0.7133, 0.7114, 0.7662, 0.6314, 0.7594, 0.637, 0.7209, 0.5382, 0.2776, 0.5297, 0.268, 0.5873, 0.2221, 0.597, 0.2489, 0.5772, 0.7088, 0.5663, 0.7303, 0.5207, 0.6891, 0.5283, 0.6811, 0.6674, 0.2441, 0.6688, 0.1994, 0.7593, 0.2106, 0.7371, 0.2649, 0.7968, 0.3074, 0.8418, 0.2546, 0.9131, 0.324, 0.8409, 0.3661, 0.8652, 0.4357, 0.9494, 0.4196, 0.9515, 0.518, 0.8677, 0.5079, 0.0432, 0.5515, 0.1275, 0.5321, 0.1524, 0.5994, 0.08733, 0.6388, 0.1497, 0.7084, 0.1956, 0.6568, 0.2544, 0.6989, 0.2321, 0.753, 0.3223, 0.7639, 0.3235, 0.7195, 0.3932, 0.7144, 0.403, 0.7408, 0.4211, 0.2333, 0.4103, 0.2553, 0.3496, 0.2439, 0.3546, 0.2047, 0.2729, 0.1994, 0.2844, 0.2529, 0.2233, 0.2833, 0.1865, 0.2252, 0.1175, 0.2852, 0.1738, 0.3317, 0.1397, 0.392, 0.06584, 0.3602, 0.03867, 0.4518, 0.1233, 0.4606, 0.1275, 0.5321, 0.0432, 0.5515, 0.08733, 0.6388, 0.1524, 0.5994, 0.1956, 0.6568, 0.1497, 0.7084, 0.2321, 0.753, 0.2544, 0.6989, 0.3235, 0.7195, 0.3223, 0.7639, 0.4676, 0.2747, 0.46, 0.2828, 0.4103, 0.2553, 0.4211, 0.2333, 0.403, 0.7408, 0.3932, 0.7144, 0.4512, 0.6858, 0.4596, 0.6953, 0.3546, 0.2047, 0.3496, 0.2439, 0.2844, 0.2529, 0.2729, 0.1994, 0.1865, 0.2252, 0.2233, 0.2833, 0.1738, 0.3317, 0.1175, 0.2852, 0.06584, 0.3602, 0.1397, 0.392, 0.1233, 0.4606, 0.03867, 0.4518, 0.1275, 0.5321, 0.189, 0.5204, 0.2051, 0.5731, 0.1524, 0.5994, 0.1956, 0.6568, 0.2351, 0.6206, 0.2777, 0.6591, 0.2544, 0.6989, 0.3235, 0.7195, 0.3308, 0.684, 0.3895, 0.6904, 0.3932, 0.7144, 0.4103, 0.2553, 0.4052, 0.2763, 0.3519, 0.2768, 0.3496, 0.2439, 0.2844, 0.2529, 0.3005, 0.2932, 0.2557, 0.3236, 0.2233, 0.2833, 0.1738, 0.3317, 0.2203, 0.3645, 0.197, 0.413, 0.1397, 0.392, 0.1233, 0.4606, 0.1862, 0.4659, 0.189, 0.5204, 0.1275, 0.5321, 0.1524, 0.5994, 0.2051, 0.5731, 0.2351, 0.6206, 0.1956, 0.6568, 0.2544, 0.6989, 0.2777, 0.6591, 0.3308, 0.684, 0.3235, 0.7195, 0.46, 0.2828, 0.4546, 0.2917, 0.4052, 0.2763, 0.4103, 0.2553, 0.3932, 0.7144, 0.3895, 0.6904, 0.4455, 0.6758, 0.4512, 0.6858, 0.3496, 0.2439, 0.3519, 0.2768, 0.3005, 0.2932, 0.2844, 0.2529, 0.2233, 0.2833, 0.2557, 0.3236, 0.2203, 0.3645, 0.1738, 0.3317, 0.1397, 0.392, 0.197, 0.413, 0.1862, 0.4659, 0.1233, 0.4606, 0.189, 0.5204, 0.2367, 0.5126, 0.2476, 0.5551, 0.2051, 0.5731, 0.2351, 0.6206, 0.269, 0.5948, 0.3004, 0.6294, 0.2777, 0.6591, 0.3308, 0.684, 0.3414, 0.6557, 0.3902, 0.6693, 0.3895, 0.6904, 0.4052, 0.2763, 0.4043, 0.2954, 0.3587, 0.3038, 0.3519, 0.2768, 0.3005, 0.2932, 0.318, 0.3237, 0.2845, 0.3526, 0.2557, 0.3236, 0.2203, 0.3645, 0.2588, 0.3878, 0.2423, 0.4274, 0.197, 0.413, 0.1862, 0.4659, 0.2348, 0.4695, 0.2367, 0.5126, 0.189, 0.5204, 0.2051, 0.5731, 0.2476, 0.5551, 0.269, 0.5948, 0.2351, 0.6206, 0.2777, 0.6591, 0.3004, 0.6294, 0.3414, 0.6557, 0.3308, 0.684, 0.4546, 0.2917, 0.4514, 0.3009, 0.4043, 0.2954, 0.4052, 0.2763, 0.3895, 0.6904, 0.3902, 0.6693, 0.4421, 0.6656, 0.4455, 0.6758, 0.3519, 0.2768, 0.3587, 0.3038, 0.318, 0.3237, 0.3005, 0.2932, 0.2557, 0.3236, 0.2845, 0.3526, 0.2588, 0.3878, 0.2203, 0.3645, 0.197, 0.413, 0.2423, 0.4274, 0.2348, 0.4695, 0.1862, 0.4659, 0.2367, 0.5126, 0.2752, 0.5072, 0.2826, 0.5424, 0.2476, 0.5551, 0.269, 0.5948, 0.2983, 0.576, 0.3217, 0.607, 0.3004, 0.6294, 0.3414, 0.6557, 0.3535, 0.6332, 0.3938, 0.6511, 0.3902, 0.6693, 0.4043, 0.2954, 0.4064, 0.3123, 0.3679, 0.3258, 0.3587, 0.3038, 0.318, 0.3237, 0.3356, 0.3472, 0.3101, 0.3741, 0.2845, 0.3526, 0.2588, 0.3878, 0.2911, 0.4046, 0.2791, 0.4377, 0.2423, 0.4274, 0.2348, 0.4695, 0.2738, 0.4722, 0.2752, 0.5072, 0.2367, 0.5126, 0.2476, 0.5551, 0.2826, 0.5424, 0.2983, 0.576, 0.269, 0.5948, 0.3004, 0.6294, 0.3217, 0.607, 0.3535, 0.6332, 0.3414, 0.6557, 0.4514, 0.3009, 0.4499, 0.3098, 0.4064, 0.3123, 0.4043, 0.2954, 0.3902, 0.6693, 0.3938, 0.6511, 0.4408, 0.6559, 0.4421, 0.6656, 0.3587, 0.3038, 0.3679, 0.3258, 0.3356, 0.3472, 0.318, 0.3237, 0.2845, 0.3526, 0.3101, 0.3741, 0.2911, 0.4046, 0.2588, 0.3878, 0.2423, 0.4274, 0.2791, 0.4377, 0.2738, 0.4722, 0.2348, 0.4695, 0.2752, 0.5072, 0.3065, 0.5035, 0.3124, 0.533, 0.2826, 0.5424, 0.2983, 0.576, 0.3238, 0.562, 0.3415, 0.5899, 0.3217, 0.607, 0.3535, 0.6332, 0.3663, 0.6152, 0.3994, 0.6357, 0.3938, 0.6511, 0.4064, 0.3123, 0.4108, 0.3271, 0.3784, 0.3437, 0.3679, 0.3258, 0.3356, 0.3472, 0.3527, 0.3654, 0.333, 0.3902, 0.3101, 0.3741, 0.2911, 0.4046, 0.3187, 0.417, 0.3098, 0.4452, 0.2791, 0.4377, 0.2738, 0.4722, 0.3057, 0.4741, 0.3065, 0.5035, 0.2752, 0.5072, 0.2826, 0.5424, 0.3124, 0.533, 0.3238, 0.562, 0.2983, 0.576, 0.3217, 0.607, 0.3415, 0.5899, 0.3663, 0.6152, 0.3535, 0.6332, 0.4499, 0.3098, 0.4501, 0.3184, 0.4108, 0.3271, 0.4064, 0.3123, 0.3938, 0.6511, 0.3994, 0.6357, 0.4411, 0.6468, 0.4408, 0.6559, 0.3679, 0.3258, 0.3784, 0.3437, 0.3527, 0.3654, 0.3356, 0.3472, 0.3101, 0.3741, 0.333, 0.3902, 0.3187, 0.417, 0.2911, 0.4046, 0.2791, 0.4377, 0.3098, 0.4452, 0.3057, 0.4741, 0.2738, 0.4722, 0.3065, 0.5035, 0.3332, 0.5009, 0.3378, 0.5261, 0.3124, 0.533, 0.3238, 0.562, 0.3463, 0.5515, 0.3598, 0.5767, 0.3415, 0.5899, 0.3663, 0.6152, 0.3793, 0.6009, 0.4063, 0.6227, 0.3994, 0.6357, 0.4108, 0.3271, 0.4166, 0.3397, 0.3895, 0.3583, 0.3784, 0.3437, 0.3527, 0.3654, 0.3689, 0.3797, 0.3536, 0.4026, 0.333, 0.3902, 0.3187, 0.417, 0.3426, 0.4264, 0.3358, 0.4508, 0.3098, 0.4452, 0.3057, 0.4741, 0.3327, 0.4757, 0.3332, 0.5009, 0.3065, 0.5035, 0.3124, 0.533, 0.3378, 0.5261, 0.3463, 0.5515, 0.3238, 0.562, 0.3415, 0.5899, 0.3598, 0.5767, 0.3793, 0.6009, 0.3663, 0.6152, 0.4501, 0.3184, 0.4516, 0.3262, 0.4166, 0.3397, 0.4108, 0.3271, 0.3994, 0.6357, 0.4063, 0.6227, 0.4427, 0.6385, 0.4411, 0.6468, 0.3784, 0.3437, 0.3895, 0.3583, 0.3689, 0.3797, 0.3527, 0.3654, 0.333, 0.3902, 0.3536, 0.4026, 0.3426, 0.4264, 0.3187, 0.417, 0.3098, 0.4452, 0.3358, 0.4508, 0.3327, 0.4757, 0.3057, 0.4741, 0.3332, 0.5009, 0.3565, 0.4988, 0.3596, 0.521, 0.3378, 0.5261, 0.3463, 0.5515, 0.3662, 0.5436, 0.3766, 0.5665, 0.3598, 0.5767, 0.3793, 0.6009, 0.392, 0.5895, 0.414, 0.6118, 0.4063, 0.6227, 0.4166, 0.3397, 0.4234, 0.3504, 0.4009, 0.3701, 0.3895, 0.3583, 0.3689, 0.3797, 0.3843, 0.391, 0.3723, 0.4123, 0.3536, 0.4026, 0.3426, 0.4264, 0.3637, 0.4336, 0.3585, 0.4552, 0.3358, 0.4508, 0.3327, 0.4757, 0.3561, 0.4769, 0.3565, 0.4988, 0.3332, 0.5009, 0.3378, 0.5261, 0.3596, 0.521, 0.3662, 0.5436, 0.3463, 0.5515, 0.3598, 0.5767, 0.3766, 0.5665, 0.392, 0.5895, 0.3793, 0.6009, 0.4516, 0.3262, 0.4541, 0.3333, 0.4234, 0.3504, 0.4166, 0.3397, 0.4063, 0.6227, 0.414, 0.6118, 0.4454, 0.6311, 0.4427, 0.6385, 0.3895, 0.3583, 0.4009, 0.3701, 0.3843, 0.391, 0.3689, 0.3797, 0.3536, 0.4026, 0.3723, 0.4123, 0.3637, 0.4336, 0.3426, 0.4264, 0.3358, 0.4508, 0.3585, 0.4552, 0.3561, 0.4769, 0.3327, 0.4757, 0.4491, 0.6247, 0.4533, 0.6191, 0.4912, 0.6432, 0.4977, 0.3208, 0.4614, 0.3452, 0.4574, 0.3397, 0.4977, 0.3208, 0.4659, 0.3499, 0.4614, 0.3452, 0.4533, 0.6191, 0.4579, 0.6143, 0.4912, 0.6432, 0.4977, 0.3208, 0.4708, 0.3538, 0.4659, 0.3499, 0.4579, 0.6143, 0.4629, 0.6103, 0.4912, 0.6432, 0.4977, 0.3208, 0.476, 0.357, 0.4708, 0.3538, 0.4629, 0.6103, 0.4682, 0.6072, 0.4912, 0.6432, 0.4977, 0.3208, 0.4814, 0.3595, 0.476, 0.357, 0.4682, 0.6072, 0.4737, 0.6048, 0.4912, 0.6432, 0.4977, 0.3208, 0.487, 0.3612, 0.4814, 0.3595, 0.4737, 0.6048, 0.4793, 0.6031, 0.4912, 0.6432, 0.4977, 0.3208, 0.4927, 0.3623, 0.487, 0.3612, 0.4793, 0.6031, 0.485, 0.6021, 0.4912, 0.6432, 0.4977, 0.3208, 0.4984, 0.3626, 0.4927, 0.3623, 0.485, 0.6021, 0.4908, 0.6018, 0.4912, 0.6432, 0.4977, 0.3208, 0.5042, 0.3623, 0.4984, 0.3626, 0.4908, 0.6018, 0.4964, 0.6022, 0.4912, 0.6432, 0.4977, 0.3208, 0.5099, 0.3613, 0.5042, 0.3623, 0.4964, 0.6022, 0.5021, 0.6032, 0.4912, 0.6432, 0.4977, 0.3208, 0.5156, 0.3596, 0.5099, 0.3613, 0.5021, 0.6032, 0.5076, 0.605, 0.4912, 0.6432, 0.4977, 0.3208, 0.5211, 0.3572, 0.5156, 0.3596, 0.5076, 0.605, 0.513, 0.6075, 0.4912, 0.6432, 0.4977, 0.3208, 0.5264, 0.354, 0.5211, 0.3572, 0.513, 0.6075, 0.5181, 0.6107, 0.4912, 0.6432, 0.4977, 0.3208, 0.5315, 0.35, 0.5264, 0.354, 0.5181, 0.6107, 0.523, 0.6146, 0.4912, 0.6432, 0.4977, 0.3208, 0.5362, 0.3451, 0.5315, 0.35, 0.523, 0.6146, 0.5274, 0.6193, 0.4912, 0.6432, 0.4977, 0.3208, 0.5404, 0.3395, 0.5362, 0.3451, 0.5274, 0.6193, 0.5313, 0.6248, 0.4912, 0.6432, 0.4977, 0.3208, 0.544, 0.3329, 0.5404, 0.3395, 0.5313, 0.6248, 0.5346, 0.6311, 0.4912, 0.6432, 0.4977, 0.3208, 0.5468, 0.3254, 0.544, 0.3329, 0.5346, 0.6311, 0.537, 0.6382, 0.4912, 0.6432, 0.4977, 0.3208, 0.5484, 0.317, 0.5468, 0.3254, 0.537, 0.6382, 0.5384, 0.646, 0.4912, 0.6432, 0.4977, 0.3208, 0.5488, 0.3079, 0.5484, 0.317, 0.5384, 0.646, 0.5385, 0.6544, 0.4912, 0.6432, 0.4977, 0.3208, 0.5474, 0.298, 0.5488, 0.3079, 0.5385, 0.6544, 0.537, 0.6633, 0.4912, 0.6432, 0.4977, 0.3208, 0.544, 0.2878, 0.5474, 0.298, 0.537, 0.6633, 0.5337, 0.6724, 0.4912, 0.6432, 0.4977, 0.3208, 0.5382, 0.2776, 0.544, 0.2878, 0.5337, 0.6724, 0.5283, 0.6811, 0.4912, 0.6432, 0.4977, 0.3208, 0.5297, 0.268, 0.5382, 0.2776, 0.5283, 0.6811, 0.5207, 0.6891, 0.4912, 0.6432, 0.4977, 0.3208, 0.46, 0.2828, 0.4676, 0.2747, 0.4596, 0.6953, 0.4512, 0.6858, 0.4912, 0.6432, 0.4977, 0.3208, 0.4546, 0.2917, 0.46, 0.2828, 0.4512, 0.6858, 0.4455, 0.6758, 0.4912, 0.6432, 0.4977, 0.3208, 0.4514, 0.3009, 0.4546, 0.2917, 0.4455, 0.6758, 0.4421, 0.6656, 0.4912, 0.6432, 0.4977, 0.3208, 0.4499, 0.3098, 0.4514, 0.3009, 0.4421, 0.6656, 0.4408, 0.6559, 0.4912, 0.6432, 0.4977, 0.3208, 0.4501, 0.3184, 0.4499, 0.3098, 0.4408, 0.6559, 0.4411, 0.6468, 0.4912, 0.6432, 0.4977, 0.3208, 0.4516, 0.3262, 0.4501, 0.3184, 0.4411, 0.6468, 0.4427, 0.6385, 0.4912, 0.6432, 0.4977, 0.3208, 0.4541, 0.3333, 0.4516, 0.3262, 0.4427, 0.6385, 0.4454, 0.6311, 0.4912, 0.6432, 0.3565, 0.4988, 0.3771, 0.4972, 0.3794, 0.517, 0.3596, 0.521, 0.3662, 0.5436, 0.3843, 0.5374, 0.3924, 0.5585, 0.3766, 0.5665, 0.4977, 0.3208, 0.4574, 0.3397, 0.4541, 0.3333, 0.392, 0.5895, 0.4045, 0.5804, 0.4224, 0.6029, 0.414, 0.6118, 0.4234, 0.3504, 0.4308, 0.3594, 0.4122, 0.3798, 0.4009, 0.3701, 0.4454, 0.6311, 0.4491, 0.6247, 0.4912, 0.6432, 0.3843, 0.391, 0.3988, 0.3999, 0.3893, 0.4198, 0.3723, 0.4123, 0.3637, 0.4336, 0.3827, 0.4392, 0.3786, 0.4585, 0.3585, 0.4552, 0.3561, 0.4769, 0.3768, 0.4778, 0.3771, 0.4972, 0.3565, 0.4988, 0.3596, 0.521, 0.3794, 0.517, 0.3843, 0.5374, 0.3662, 0.5436, 0.3766, 0.5665, 0.3924, 0.5585, 0.4045, 0.5804, 0.392, 0.5895, 0.4541, 0.3333, 0.4574, 0.3397, 0.4308, 0.3594, 0.4234, 0.3504, 0.414, 0.6118, 0.4224, 0.6029, 0.4491, 0.6247, 0.4454, 0.6311, 0.4009, 0.3701, 0.4122, 0.3798, 0.3988, 0.3999, 0.3843, 0.391, 0.3723, 0.4123, 0.3893, 0.4198, 0.3827, 0.4392, 0.3637, 0.4336, 0.3585, 0.4552, 0.3786, 0.4585, 0.3768, 0.4778, 0.3561, 0.4769])
me_outerworldmesh.materials.append(mat_outerworld0)
me_outerworldmesh.use_remesh_preserve_volume = False
me_outerworldmesh.use_remesh_preserve_attributes = False
me_outerworldmesh.use_mirror_vertex_groups = False
me_outerworldmesh.update()
me_plusmesh = bpy.data.meshes.new('plusmesh')
me_plusmesh.from_pydata([(-1.0, -1.0, -1.0), (-1.0, -1.0, 1.0), (-1.0, 1.0, -1.0), (-1.0, 1.0, 1.0), (1.0, -1.0, -1.0), (1.0, -1.0, 1.0), (1.0, 1.0, -1.0), (1.0, 1.0, 1.0), (-1.0, -5.0, -1.0), (-1.0, -5.0, 1.0), (-1.0, 5.0, 1.0), (-1.0, 5.0, -1.0), (1.0, 5.0, 1.0), (1.0, 5.0, -1.0), (1.0, -5.0, 1.0), (1.0, -5.0, -1.0), (-5.0, -1.0, -1.0), (-5.0, -1.0, 1.0), (-5.0, 1.0, 1.0), (-5.0, 1.0, -1.0), (5.0, 1.0, 1.0), (5.0, 1.0, -1.0), (5.0, -1.0, 1.0), (5.0, -1.0, -1.0)], [], [(5, 4, 23, 22), (5, 1, 9, 14), (4, 6, 21, 23), (0, 4, 15, 8), (0, 2, 6, 4), (5, 7, 3, 1), (10, 12, 13, 11), (14, 9, 8, 15), (4, 5, 14, 15), (6, 2, 11, 13), (7, 6, 13, 12), (3, 7, 12, 10), (2, 3, 10, 11), (1, 0, 8, 9), (17, 18, 19, 16), (20, 22, 23, 21), (7, 5, 22, 20), (6, 7, 20, 21), (2, 0, 16, 19), (3, 2, 19, 18), (1, 3, 18, 17), (0, 1, 17, 16)])
me_plusmesh.materials.append(mat_plusmat)
me_plusmesh.use_remesh_preserve_volume = False
me_plusmesh.use_remesh_preserve_attributes = False
me_plusmesh.use_mirror_vertex_groups = False
me_plusmesh.update()
me_sporemesh = bpy.data.meshes.new('sporemesh')
me_sporemesh.from_pydata([(-0.1951, 0.0, 1.179), (-0.3827, 0.0, 1.122), (-0.5556, 0.0, 1.03), (-0.7071, 0.0, 0.9054), (-0.8315, 0.0, 0.7538), (-0.9239, 0.0, 0.5809), (-0.9808, 0.0, 0.3934), (-1.0, 0.0, 0.1983), (-0.9808, 0.0, 0.003176), (-0.1913, 0.03806, 1.179), (-0.3753, 0.07466, 1.122), (-0.5449, 0.1084, 1.03), (-0.6935, 0.1379, 0.9054), (-0.8155, 0.1622, 0.7538), (-0.9061, 0.1802, 0.5809), (-0.9619, 0.1913, 0.3934), (-0.9808, 0.1951, 0.1983), (-0.9619, 0.1913, 0.003176), (-0.1802, 0.07466, 1.179), (-0.3536, 0.1464, 1.122), (-0.5133, 0.2126, 1.03), (-0.6533, 0.2706, 0.9054), (-0.7682, 0.3182, 0.7538), (-0.8536, 0.3536, 0.5809), (-0.9061, 0.3753, 0.3934), (-0.9239, 0.3827, 0.1983), (-0.9061, 0.3753, 0.003176), (-0.1622, 0.1084, 1.179), (-0.3182, 0.2126, 1.122), (-0.4619, 0.3087, 1.03), (-0.5879, 0.3928, 0.9054), (-0.6913, 0.4619, 0.7538), (-0.7682, 0.5133, 0.5809), (-0.8155, 0.5449, 0.3934), (-0.8315, 0.5556, 0.1983), (-0.8155, 0.5449, 0.003176), (-0.1379, 0.1379, 1.179), (-0.2706, 0.2706, 1.122), (-0.3928, 0.3928, 1.03), (-0.5, 0.5, 0.9054), (-0.5879, 0.5879, 0.7538), (-0.6533, 0.6533, 0.5809), (-0.6935, 0.6935, 0.3934), (-0.7071, 0.7071, 0.1983), (-0.6935, 0.6935, 0.003176), (-0.1084, 0.1622, 1.179), (-0.2126, 0.3182, 1.122), (-0.3087, 0.4619, 1.03), (-0.3928, 0.5879, 0.9054), (-0.4619, 0.6913, 0.7538), (-0.5133, 0.7682, 0.5809), (-0.5449, 0.8155, 0.3934), (-0.5556, 0.8315, 0.1983), (-0.5449, 0.8155, 0.003176), (-0.07466, 0.1802, 1.179), (-0.1464, 0.3536, 1.122), (-0.2126, 0.5133, 1.03), (-0.2706, 0.6533, 0.9054), (-0.3182, 0.7682, 0.7538), (-0.3536, 0.8536, 0.5809), (-0.3753, 0.9061, 0.3934), (-0.3827, 0.9239, 0.1983), (-0.3753, 0.9061, 0.003176), (-0.03806, 0.1913, 1.179), (-0.07466, 0.3753, 1.122), (-0.1084, 0.5449, 1.03), (-0.1379, 0.6935, 0.9054), (-0.1622, 0.8155, 0.7538), (-0.1802, 0.9061, 0.5809), (-0.1913, 0.9619, 0.3934), (-0.1951, 0.9808, 0.1983), (-0.1913, 0.9619, 0.003176), (3.266e-07, 0.1951, 1.179), (3.192e-07, 0.3827, 1.122), (3.117e-07, 0.5556, 1.03), (3.192e-07, 0.7071, 0.9054), (3.341e-07, 0.8315, 0.7538), (2.745e-07, 0.9239, 0.5809), (3.937e-07, 0.9808, 0.3934), (3.788e-07, 1.0, 0.1983), (3.937e-07, 0.9808, 0.003176), (0.03806, 0.1913, 1.179), (0.07466, 0.3753, 1.122), (0.1084, 0.5449, 1.03), (0.138, 0.6935, 0.9054), (0.1622, 0.8155, 0.7538), (0.1802, 0.9061, 0.5809), (0.1913, 0.9619, 0.3934), (0.1951, 0.9808, 0.1983), (0.1913, 0.9619, 0.003176), (0.07466, 0.1802, 1.179), (0.1464, 0.3536, 1.122), (0.2126, 0.5133, 1.03), (0.2706, 0.6533, 0.9054), (0.3182, 0.7682, 0.7538), (0.3536, 0.8536, 0.5809), (0.3753, 0.9061, 0.3934), (0.3827, 0.9239, 0.1983), (0.3753, 0.9061, 0.003176), (0.1084, 0.1622, 1.179), (0.2126, 0.3182, 1.122), (0.3087, 0.4619, 1.03), (0.3928, 0.5879, 0.9054), (0.4619, 0.6913, 0.7538), (0.5133, 0.7682, 0.5809), (0.5449, 0.8155, 0.3934), (0.5556, 0.8315, 0.1983), (0.5449, 0.8155, 0.003176), (0.138, 0.1379, 1.179), (0.2706, 0.2706, 1.122), (0.3928, 0.3928, 1.03), (0.5, 0.5, 0.9054), (0.5879, 0.5879, 0.7538), (0.6533, 0.6533, 0.5809), (0.6935, 0.6935, 0.3934), (0.7071, 0.7071, 0.1983), (0.6935, 0.6935, 0.003176), (0.1622, 0.1084, 1.179), (0.3182, 0.2126, 1.122), (0.4619, 0.3087, 1.03), (0.5879, 0.3928, 0.9054), (0.6913, 0.4619, 0.7538), (0.7682, 0.5133, 0.5809), (0.8155, 0.5449, 0.3934), (0.8315, 0.5556, 0.1983), (0.8155, 0.5449, 0.003176), (0.1802, 0.07466, 1.179), (0.3536, 0.1464, 1.122), (0.5133, 0.2126, 1.03), (0.6533, 0.2706, 0.9054), (0.7682, 0.3182, 0.7538), (0.8536, 0.3536, 0.5809), (0.9061, 0.3753, 0.3934), (0.9239, 0.3827, 0.1983), (0.9061, 0.3753, 0.003176), (0.1913, 0.03806, 1.179), (0.3753, 0.07466, 1.122), (0.5449, 0.1084, 1.03), (0.6935, 0.1379, 0.9054), (0.8155, 0.1622, 0.7538), (0.9061, 0.1802, 0.5809), (0.9619, 0.1913, 0.3934), (0.9808, 0.1951, 0.1983), (0.9619, 0.1913, 0.003176), (0.1951, -7.212e-09, 1.179), (0.3827, 4.122e-08, 1.122), (0.5556, 2.632e-08, 1.03), (0.7071, -2.584e-08, 0.9054), (0.8315, -8.544e-08, 0.7538), (0.9239, 6.357e-08, 0.5809), (0.9808, -8.544e-08, 0.3934), (1.0, -1.003e-07, 0.1983), (0.9808, -8.544e-08, 0.003176), (0.1913, -0.03806, 1.179), (0.3753, -0.07466, 1.122), (0.5449, -0.1084, 1.03), (0.6935, -0.1379, 0.9054), (0.8155, -0.1622, 0.7538), (0.9061, -0.1802, 0.5809), (0.9619, -0.1913, 0.3934), (0.9808, -0.1951, 0.1983), (0.9619, -0.1913, 0.003176), (0.1802, -0.07466, 1.179), (0.3536, -0.1464, 1.122), (0.5133, -0.2126, 1.03), (0.6533, -0.2706, 0.9054), (0.7682, -0.3182, 0.7538), (0.8536, -0.3536, 0.5809), (0.9061, -0.3753, 0.3934), (0.9239, -0.3827, 0.1983), (0.9061, -0.3753, 0.003176), (0.1622, -0.1084, 1.179), (0.3182, -0.2126, 1.122), (0.4619, -0.3087, 1.03), (0.5879, -0.3928, 0.9054), (0.6913, -0.4619, 0.7538), (0.7682, -0.5133, 0.5809), (0.8155, -0.5449, 0.3934), (0.8315, -0.5556, 0.1983), (0.8155, -0.5449, 0.003176), (0.138, -0.1379, 1.179), (0.2706, -0.2706, 1.122), (0.3928, -0.3928, 1.03), (0.5, -0.5, 0.9054), (0.5879, -0.5879, 0.7538), (0.6533, -0.6533, 0.5809), (0.6935, -0.6935, 0.3934), (0.7071, -0.7071, 0.1983), (0.6935, -0.6935, 0.003176), (0.1084, -0.1622, 1.179), (0.2126, -0.3182, 1.122), (0.3087, -0.4619, 1.03), (0.3928, -0.5879, 0.9054), (0.4619, -0.6913, 0.7538), (0.5133, -0.7682, 0.5809), (0.5449, -0.8155, 0.3934), (0.5556, -0.8315, 0.1983), (0.5449, -0.8155, 0.003176), (0.07466, -0.1802, 1.179), (0.1464, -0.3536, 1.122), (0.2126, -0.5133, 1.03), (0.2706, -0.6533, 0.9054), (0.3182, -0.7682, 0.7538), (0.3536, -0.8536, 0.5809), (0.3753, -0.9061, 0.3934), (0.3827, -0.9239, 0.1983), (0.3753, -0.9061, 0.003176), (0.03806, -0.1913, 1.179), (0.07466, -0.3753, 1.122), (0.1084, -0.5449, 1.03), (0.1379, -0.6935, 0.9054), (0.1622, -0.8155, 0.7538), (0.1802, -0.9061, 0.5809), (0.1913, -0.9619, 0.3934), (0.1951, -0.9808, 0.1983), (0.1913, -0.9619, 0.003176), (3.117e-07, -0.1951, 1.179), (2.819e-07, -0.3827, 1.122), (2.819e-07, -0.5556, 1.03), (1.851e-07, -0.7071, 0.9054), (1.404e-07, -0.8315, 0.7538), (3.192e-07, -0.9239, 0.5809), (9.567e-08, -0.9808, 0.3934), (1.404e-07, -1.0, 0.1983), (9.567e-08, -0.9808, 0.003176), (-0.03806, -0.1913, 1.179), (-0.07466, -0.3753, 1.122), (-0.1084, -0.5449, 1.03), (-0.1379, -0.6935, 0.9054), (-0.1622, -0.8155, 0.7538), (-0.1802, -0.9061, 0.5809), (-0.1913, -0.9619, 0.3934), (-0.1951, -0.9808, 0.1983), (-0.1913, -0.9619, 0.003176), (-0.07466, -0.1802, 1.179), (-0.1464, -0.3536, 1.122), (-0.2126, -0.5133, 1.03), (-0.2706, -0.6533, 0.9054), (-0.3182, -0.7682, 0.7538), (-0.3536, -0.8536, 0.5809), (-0.3753, -0.9061, 0.3934), (-0.3827, -0.9239, 0.1983), (-0.3753, -0.9061, 0.003176), (-0.1084, -0.1622, 1.179), (-0.2126, -0.3182, 1.122), (-0.3087, -0.4619, 1.03), (-0.3928, -0.5879, 0.9054), (-0.4619, -0.6913, 0.7538), (-0.5133, -0.7682, 0.5809), (-0.5449, -0.8155, 0.3934), (-0.5556, -0.8315, 0.1983), (-0.5449, -0.8155, 0.003176), (-0.1379, -0.1379, 1.179), (-0.2706, -0.2706, 1.122), (-0.3928, -0.3928, 1.03), (-0.5, -0.5, 0.9054), (-0.5879, -0.5879, 0.7538), (-0.6533, -0.6533, 0.5809), (-0.6935, -0.6935, 0.3934), (-0.7071, -0.7071, 0.1983), (-0.6935, -0.6935, 0.003176), (-0.1622, -0.1084, 1.179), (-0.3182, -0.2126, 1.122), (-0.4619, -0.3087, 1.03), (-0.5879, -0.3928, 0.9054), (-0.6913, -0.4619, 0.7538), (-0.7682, -0.5133, 0.5809), (-0.8155, -0.5449, 0.3934), (-0.8315, -0.5556, 0.1983), (-0.8155, -0.5449, 0.003176), (2.48e-08, -1.247e-07, 1.198), (-0.1802, -0.07466, 1.179), (-0.3536, -0.1464, 1.122), (-0.5133, -0.2126, 1.03), (-0.6533, -0.2706, 0.9054), (-0.7682, -0.3182, 0.7538), (-0.8536, -0.3536, 0.5809), (-0.9061, -0.3753, 0.3934), (-0.9239, -0.3827, 0.1983), (-0.9061, -0.3753, 0.003176), (-0.1913, -0.03806, 1.179), (-0.3753, -0.07466, 1.122), (-0.5449, -0.1084, 1.03), (-0.6935, -0.1379, 0.9054), (-0.8155, -0.1622, 0.7538), (-0.9061, -0.1802, 0.5809), (-0.9619, -0.1913, 0.3934), (-0.9808, -0.1951, 0.1983), (-0.9619, -0.1913, 0.003176)], [], [(4, 13, 12, 3), (2, 11, 10, 1), (7, 16, 15, 6), (5, 14, 13, 4), (3, 12, 11, 2), (1, 10, 9, 0), (8, 17, 16, 7), (6, 15, 14, 5), (17, 26, 25, 16), (15, 24, 23, 14), (13, 22, 21, 12), (11, 20, 19, 10), (16, 25, 24, 15), (14, 23, 22, 13), (12, 21, 20, 11), (10, 19, 18, 9), (26, 35, 34, 25), (24, 33, 32, 23), (22, 31, 30, 21), (20, 29, 28, 19), (25, 34, 33, 24), (23, 32, 31, 22), (21, 30, 29, 20), (19, 28, 27, 18), (35, 44, 43, 34), (33, 42, 41, 32), (31, 40, 39, 30), (29, 38, 37, 28), (34, 43, 42, 33), (32, 41, 40, 31), (30, 39, 38, 29), (28, 37, 36, 27), (44, 53, 52, 43), (42, 51, 50, 41), (40, 49, 48, 39), (38, 47, 46, 37), (43, 52, 51, 42), (41, 50, 49, 40), (39, 48, 47, 38), (37, 46, 45, 36), (53, 62, 61, 52), (51, 60, 59, 50), (49, 58, 57, 48), (47, 56, 55, 46), (52, 61, 60, 51), (50, 59, 58, 49), (48, 57, 56, 47), (46, 55, 54, 45), (62, 71, 70, 61), (60, 69, 68, 59), (58, 67, 66, 57), (56, 65, 64, 55), (61, 70, 69, 60), (59, 68, 67, 58), (57, 66, 65, 56), (55, 64, 63, 54), (71, 80, 79, 70), (69, 78, 77, 68), (67, 76, 75, 66), (65, 74, 73, 64), (70, 79, 78, 69), (68, 77, 76, 67), (66, 75, 74, 65), (64, 73, 72, 63), (80, 89, 88, 79), (78, 87, 86, 77), (76, 85, 84, 75), (74, 83, 82, 73), (79, 88, 87, 78), (77, 86, 85, 76), (75, 84, 83, 74), (73, 82, 81, 72), (89, 98, 97, 88), (87, 96, 95, 86), (85, 94, 93, 84), (83, 92, 91, 82), (88, 97, 96, 87), (86, 95, 94, 85), (84, 93, 92, 83), (82, 91, 90, 81), (98, 107, 106, 97), (96, 105, 104, 95), (94, 103, 102, 93), (92, 101, 100, 91), (97, 106, 105, 96), (95, 104, 103, 94), (93, 102, 101, 92), (91, 100, 99, 90), (107, 116, 115, 106), (105, 114, 113, 104), (103, 112, 111, 102), (101, 110, 109, 100), (106, 115, 114, 105), (104, 113, 112, 103), (102, 111, 110, 101), (100, 109, 108, 99), (116, 125, 124, 115), (114, 123, 122, 113), (112, 121, 120, 111), (110, 119, 118, 109), (115, 124, 123, 114), (113, 122, 121, 112), (111, 120, 119, 110), (109, 118, 117, 108), (125, 134, 133, 124), (123, 132, 131, 122), (121, 130, 129, 120), (119, 128, 127, 118), (124, 133, 132, 123), (122, 131, 130, 121), (120, 129, 128, 119), (118, 127, 126, 117), (134, 143, 142, 133), (132, 141, 140, 131), (130, 139, 138, 129), (128, 137, 136, 127), (133, 142, 141, 132), (131, 140, 139, 130), (129, 138, 137, 128), (127, 136, 135, 126), (143, 152, 151, 142), (141, 150, 149, 140), (139, 148, 147, 138), (137, 146, 145, 136), (142, 151, 150, 141), (140, 149, 148, 139), (138, 147, 146, 137), (136, 145, 144, 135), (152, 161, 160, 151), (150, 159, 158, 149), (148, 157, 156, 147), (146, 155, 154, 145), (151, 160, 159, 150), (149, 158, 157, 148), (147, 156, 155, 146), (145, 154, 153, 144), (161, 170, 169, 160), (159, 168, 167, 158), (157, 166, 165, 156), (155, 164, 163, 154), (160, 169, 168, 159), (158, 167, 166, 157), (156, 165, 164, 155), (154, 163, 162, 153), (170, 179, 178, 169), (168, 177, 176, 167), (166, 175, 174, 165), (164, 173, 172, 163), (169, 178, 177, 168), (167, 176, 175, 166), (165, 174, 173, 164), (163, 172, 171, 162), (179, 188, 187, 178), (177, 186, 185, 176), (175, 184, 183, 174), (173, 182, 181, 172), (178, 187, 186, 177), (176, 185, 184, 175), (174, 183, 182, 173), (172, 181, 180, 171), (188, 197, 196, 187), (186, 195, 194, 185), (184, 193, 192, 183), (182, 191, 190, 181), (187, 196, 195, 186), (185, 194, 193, 184), (183, 192, 191, 182), (181, 190, 189, 180), (197, 206, 205, 196), (195, 204, 203, 194), (193, 202, 201, 192), (191, 200, 199, 190), (196, 205, 204, 195), (194, 203, 202, 193), (192, 201, 200, 191), (190, 199, 198, 189), (206, 215, 214, 205), (204, 213, 212, 203), (202, 211, 210, 201), (200, 209, 208, 199), (205, 214, 213, 204), (203, 212, 211, 202), (201, 210, 209, 200), (199, 208, 207, 198), (215, 224, 223, 214), (213, 222, 221, 212), (211, 220, 219, 210), (209, 218, 217, 208), (214, 223, 222, 213), (212, 221, 220, 211), (210, 219, 218, 209), (208, 217, 216, 207), (224, 233, 232, 223), (222, 231, 230, 221), (220, 229, 228, 219), (218, 227, 226, 217), (223, 232, 231, 222), (221, 230, 229, 220), (219, 228, 227, 218), (217, 226, 225, 216), (233, 242, 241, 232), (231, 240, 239, 230), (229, 238, 237, 228), (227, 236, 235, 226), (232, 241, 240, 231), (230, 239, 238, 229), (228, 237, 236, 227), (226, 235, 234, 225), (242, 251, 250, 241), (240, 249, 248, 239), (238, 247, 246, 237), (236, 245, 244, 235), (241, 250, 249, 240), (239, 248, 247, 238), (237, 246, 245, 236), (235, 244, 243, 234), (251, 260, 259, 250), (249, 258, 257, 248), (247, 256, 255, 246), (245, 254, 253, 244), (250, 259, 258, 249), (248, 257, 256, 247), (246, 255, 254, 245), (244, 253, 252, 243), (260, 269, 268, 259), (258, 267, 266, 257), (256, 265, 264, 255), (254, 263, 262, 253), (259, 268, 267, 258), (257, 266, 265, 256), (255, 264, 263, 254), (253, 262, 261, 252), (269, 279, 278, 268), (267, 277, 276, 266), (265, 275, 274, 264), (263, 273, 272, 262), (268, 278, 277, 267), (266, 276, 275, 265), (264, 274, 273, 263), (262, 272, 271, 261), (279, 288, 287, 278), (277, 286, 285, 276), (275, 284, 283, 274), (273, 282, 281, 272), (278, 287, 286, 277), (276, 285, 284, 275), (274, 283, 282, 273), (272, 281, 280, 271), (0, 9, 270), (9, 18, 270), (18, 27, 270), (27, 36, 270), (36, 45, 270), (45, 54, 270), (54, 63, 270), (63, 72, 270), (72, 81, 270), (81, 90, 270), (90, 99, 270), (99, 108, 270), (108, 117, 270), (117, 126, 270), (126, 135, 270), (135, 144, 270), (144, 153, 270), (153, 162, 270), (162, 171, 270), (171, 180, 270), (180, 189, 270), (189, 198, 270), (198, 207, 270), (207, 216, 270), (216, 225, 270), (225, 234, 270), (234, 243, 270), (243, 252, 270), (252, 261, 270), (261, 271, 270), (271, 280, 270), (288, 8, 7, 287), (286, 6, 5, 285), (284, 4, 3, 283), (282, 2, 1, 281), (280, 0, 270), (287, 7, 6, 286), (285, 5, 4, 284), (283, 3, 2, 282), (281, 1, 0, 280)])
me_sporemesh.polygons.foreach_set('use_smooth', [True] * 288)
me_sporemesh.materials.append(mat_sporemat0)
me_sporemesh.use_remesh_preserve_volume = False
me_sporemesh.use_remesh_preserve_attributes = False
me_sporemesh.use_mirror_vertex_groups = False
me_sporemesh.update()
me_fluffmesh = bpy.data.meshes.new('fluffmesh')
me_fluffmesh.from_pydata([(3.893, 0.0, 1.23), (-4.076, -1.566e-08, 1.3), (3.893, -0.5444, 0.9469), (-4.076, -0.6261, 0.9674), (3.9, -0.4891, -0.09197), (-4.076, -0.6397, 0.01251), (3.907, -0.2665, -0.7615), (-4.076, -0.5881, -0.4096), (3.9, 0.0, -0.9547), (-4.045, 1.844e-07, -0.9103), (-1.484, 0.0, 2.138), (-0.8073, 0.0, 2.135), (0.3476, 0.0, 1.956), (2.204, 0.0, 1.667), (-1.486, -0.8727, 1.317), (-0.8073, -0.9378, 1.382), (0.3476, -0.9378, 1.324), (2.204, -0.9467, 1.266), (-1.403, -0.87, -3.425e-07), (-0.8073, -1.034, -5.215e-07), (0.3476, -1.034, -5.811e-07), (2.288, -1.168, 0.04318), (-1.403, -0.7071, -1.569), (-0.8073, -0.8485, -1.908), (0.3476, -0.8485, -1.908), (2.226, -0.7071, -1.483), (-1.403, 0.0, -1.964), (-0.8073, 0.0, -2.336), (0.3476, 0.0, -2.336), (2.223, 0.0, -1.825), (3.872, -0.8085, 0.6764), (-2.104, -7.447e-08, 2.121), (-2.877, -0.7071, 1.77), (-3.163, -0.4046, 2.181), (-3.099, -7.458e-08, 2.654), (-3.661, -0.7264, 1.179), (-3.837, -8.672e-08, 1.572), (3.122, 0.0, 5.747), (2.808, -0.9191, 6.143), (2.136, 0.0, 6.999), (2.455, -0.7107, 6.599), (-3.52, 0.0, 2.225), (5.388, 0.0, 7.499), (5.08, -1.044, 7.928), (4.467, 0.0, 8.805), (4.752, -0.8378, 8.403), (3.431, 0.0, 8.473), (2.664, 0.0, 7.88), (2.991, -0.6257, 7.466), (3.753, -0.6678, 8.065), (3.781, -1.085, 6.472), (4.543, -1.127, 7.07), (4.879, 0.0, 6.644), (4.112, 0.0, 6.052), (-4.687, -0.6261, 0.7599), (-5.302, -0.6688, 0.01251), (-4.687, -0.5881, -0.4096), (-4.385, 0.0, 1.101), (-4.405, 0.0, -0.6532), (-3.737, -1.011, -0.1372), (-3.737, -1.011, -1.191), (-1.59, -1.011, -0.1372), (-1.59, -1.011, -1.191), (-3.368, -1.44, -0.6151), (-3.43, -1.681, -1.216), (-2.086, -1.44, -0.6151), (-2.024, -1.681, -1.216), (-3.555, -1.226, -2.499), (-1.625, -1.226, -2.286), (-3.251, -1.918, -2.466), (-1.955, -1.918, -2.322), (-3.053, -1.387, -4.289), (-1.288, -1.387, -4.135), (-2.782, -2.095, -4.259), (-1.578, -2.095, -4.166), (-2.002, -1.387, -7.541), (-0.2367, -1.387, -7.388), (-1.731, -2.095, -7.512), (-0.5268, -2.095, -7.419), (-4.07, -0.672, 0.4109), (2.181, -1.332, 0.8329), (0.3476, -1.051, 0.7534), (-0.8087, -1.051, 0.637), (-1.444, -0.9362, 0.593), (-5.302, -0.6688, 0.3862), (-4.076, -0.6946, 0.1801), (2.363, -1.613, 0.4454), (0.3476, -1.093, 0.2793), (-0.8073, -1.093, 0.3186), (-1.425, -0.9557, 0.2796), (-5.302, -0.6688, 0.1801), (3.225, 0.0, 1.407), (3.225, -0.7967, 1.064), (3.225, -1.102, 0.7022), (0.5172, -1.296, -0.1031), (2.187, -1.32, -0.2023), (2.024, -1.544, 0.6001), (0.5197, -1.332, 0.5567), (2.003, -1.643, 0.3774), (0.6346, -1.526, 0.2945), (0.7729, -1.488, -0.3744), (2.304, -1.594, -0.4641), (2.12, -1.921, -0.1916), (0.8834, -1.815, -0.1019), (0.8907, -1.807, -0.9755), (2.149, -1.807, -0.9755), (1.975, -2.218, -0.8626), (1.084, -2.218, -0.8626), (0.6954, -2.451, -4.054), (2.747, -2.457, -3.735), (2.301, -2.867, -3.702), (1.08, -2.863, -3.879), (2.891, -4.04, -8.936), (4.652, -4.046, -7.692), (4.251, -4.455, -7.871), (3.125, -4.452, -8.603), (4.622, -4.493, -10.46), (5.585, -4.493, -9.836), (5.3, -4.903, -9.893), (4.769, -4.903, -10.22), (3.238, -1.27, 0.5628), (3.887, -0.8843, 0.5359), (3.12, -0.9716, 0.2567), (3.893, -0.4758, 0.3146), (2.37, 0.0, 0.07966), (3.12, 0.0, 0.2567), (3.9, 0.0, -0.09197), (3.893, 0.0, 0.2798), (2.547, -1.016, -0.002378), (2.533, -0.7262, -1.256), (2.526, 0.0, -1.667), (2.646, 0.0, -0.00206), (2.622, -1.512, -0.2115), (2.598, -1.78, 0.141), (3.236, -1.228, 0.1614), (3.236, -1.355, 0.2988), (3.893, -0.7912, 0.2804), (3.893, -0.9185, 0.4178), (-4.687, 0.0, 0.7772), (3.216, 0.0, 7.425), (3.74, 0.0, 7.83), (3.794, 0.0, 6.707), (4.318, 0.0, 7.112), (-5.127, -0.479, -0.03213), (-5.127, -0.479, 0.4309), (-5.127, -0.479, 0.1801), (-4.842, -0.2892, -0.1036), (-4.842, -0.2892, 0.5023), (-4.842, -0.2892, 0.1801), (-4.827, 0.0, -0.1872), (-4.827, 0.0, 0.5859), (-4.827, 0.0, 0.1801), (5.274, -0.224, 0.803), (5.274, 0.0, 0.8868), (5.262, -0.3265, 0.6638), (5.167, -0.1473, -0.4196), (5.163, -0.2156, -0.2572), (5.162, 0.0, -0.5351), (5.312, -0.2893, 0.4498), (5.274, -0.1811, 0.3146), (5.274, 0.0, 0.2798), (5.162, 0.0, -0.2137)], [], [(89, 85, 5, 18), (22, 7, 9, 26), (22, 18, 61, 62), (129, 25, 29, 130), (25, 24, 28, 29), (24, 23, 27, 28), (23, 22, 26, 27), (128, 21, 25, 129), (21, 20, 24, 25), (20, 19, 23, 24), (19, 18, 22, 23), (79, 84, 90, 85), (86, 80, 96, 98), (87, 88, 19, 20), (88, 89, 18, 19), (91, 13, 17, 92), (13, 12, 16, 17), (12, 11, 15, 16), (11, 10, 14, 15), (16, 15, 82, 81), (14, 32, 35, 3), (1, 3, 35, 36), (17, 16, 81, 80), (15, 14, 83, 82), (14, 10, 31, 32), (3, 54, 84, 79), (34, 33, 40, 39), (35, 32, 33, 36), (33, 34, 41, 36), (46, 49, 45, 44), (33, 32, 38, 40), (32, 31, 37, 38), (43, 42, 44, 45), (49, 51, 43, 45), (51, 52, 42, 43), (38, 37, 53, 50), (50, 53, 52, 51), (40, 38, 50, 48), (39, 40, 48, 47), (47, 48, 49, 46), (5, 55, 56, 7), (85, 90, 55, 5), (3, 1, 57, 54), (7, 56, 58, 9), (62, 61, 65, 66), (7, 22, 62, 60), (18, 5, 59, 61), (5, 7, 60, 59), (65, 63, 64, 66), (64, 60, 67, 69), (61, 59, 63, 65), (59, 60, 64, 63), (69, 67, 71, 73), (62, 66, 70, 68), (66, 64, 69, 70), (60, 62, 68, 67), (73, 71, 75, 77), (68, 70, 74, 72), (70, 69, 73, 74), (67, 68, 72, 71), (75, 76, 78, 77), (72, 74, 78, 76), (74, 73, 77, 78), (71, 72, 76, 75), (92, 17, 80, 93), (14, 3, 79, 83), (82, 83, 89, 88), (81, 82, 88, 87), (81, 87, 99, 97), (83, 79, 85, 89), (2, 92, 93, 30), (0, 91, 92, 2), (98, 99, 103, 102), (96, 97, 99, 98), (80, 81, 97, 96), (87, 20, 94, 99), (21, 132, 101, 95), (20, 21, 95, 94), (102, 103, 107, 106), (99, 94, 100, 103), (86, 98, 102, 133), (94, 95, 101, 100), (106, 107, 111, 110), (103, 100, 104, 107), (101, 102, 106, 105), (100, 101, 105, 104), (110, 111, 115, 114), (107, 104, 108, 111), (105, 106, 110, 109), (104, 105, 109, 108), (114, 115, 119, 118), (111, 108, 112, 115), (109, 110, 114, 113), (108, 109, 113, 112), (118, 119, 116, 117), (115, 112, 116, 119), (113, 114, 118, 117), (112, 113, 117, 116), (30, 93, 120, 121), (134, 132, 21, 122), (133, 132, 134, 135), (86, 120, 93, 80), (122, 21, 124, 125), (128, 131, 124, 21), (123, 122, 125, 127), (4, 126, 131, 128), (4, 128, 129, 6), (6, 129, 130, 8), (159, 136, 123), (123, 127, 160, 159), (126, 4, 156, 161), (102, 101, 132, 133), (135, 134, 136, 137), (137, 158, 159, 136), (133, 135, 120, 86), (120, 135, 137, 121), (123, 136, 134, 122), (57, 138, 54), (51, 49, 140, 142), (48, 50, 141, 139), (50, 51, 142, 141), (49, 48, 139, 140), (90, 84, 144, 145), (55, 90, 145, 143), (145, 144, 147, 148), (143, 145, 148, 146), (148, 147, 150, 151), (146, 148, 151, 149), (138, 150, 147, 54), (56, 146, 149, 58), (55, 143, 146, 56), (54, 147, 144, 84), (156, 155, 157, 161), (152, 159, 160, 153), (154, 158, 159, 152), (30, 121, 158, 154), (6, 8, 157, 155), (4, 6, 155, 156), (2, 30, 154, 152), (0, 2, 152, 153), (121, 137, 158)])
me_fluffmesh.polygons.foreach_set('use_smooth', [True] * 141)
me_fluffmesh.use_remesh_preserve_volume = False
me_fluffmesh.use_remesh_preserve_attributes = False
me_fluffmesh.use_mirror_vertex_groups = False
me_fluffmesh.update()

# ---- objects
ob_defaultsporewithholes = bpy.data.objects.new('defaultsporewithholes', me_sporemesh_001)
ob_part3 = bpy.data.objects.new('part3', None)
ob_part2 = bpy.data.objects.new('part2', None)
ob_part1 = bpy.data.objects.new('part1', None)
ob_part4 = bpy.data.objects.new('part4', None)
ob_outerworld = bpy.data.objects.new('outerworld', me_outerworldmesh)
ob_plus = bpy.data.objects.new('plus', me_plusmesh)
ob_defaultspore = bpy.data.objects.new('defaultspore', me_sporemesh)
ob_lamp = bpy.data.objects.new('Lamp', light_lamp)
ob_camera = bpy.data.objects.new('Camera', cam_camera)
ob_fluff = bpy.data.objects.new('fluff', me_fluffmesh)

# ---- transforms, parenting, visibility, modifiers, constraints
ob_defaultsporewithholes.location = (4.0, 3.0, 0.0)
ob_defaultsporewithholes.lineart.crease_threshold = 0.0
ob_part3.parent = ob_defaultsporewithholes
ob_part3.matrix_parent_inverse = Matrix(((1.0, 0.0, 0.0, -4.0), (0.0, 1.0, 0.0, -3.0), (0.0, 0.0, 1.0, -0.0), (0.0, 0.0, 0.0, 1.0)))
ob_part3.location = (4.906, 3.18, 0.5809)
ob_part3.empty_image_offset = (0.0, 0.0)
ob_part3.lineart.crease_threshold = 0.0
ob_part2.parent = ob_defaultsporewithholes
ob_part2.matrix_parent_inverse = Matrix(((1.0, 0.0, 0.0, -4.0), (0.0, 1.0, 0.0, -3.0), (0.0, 0.0, 1.0, -0.0), (0.0, 0.0, 0.0, 1.0)))
ob_part2.location = (4.694, 3.138, 0.9054)
ob_part2.empty_image_offset = (0.0, 0.0)
ob_part2.lineart.crease_threshold = 0.0
ob_part1.parent = ob_defaultsporewithholes
ob_part1.matrix_parent_inverse = Matrix(((1.0, 0.0, 0.0, -4.0), (0.0, 1.0, 0.0, -3.0), (0.0, 0.0, 1.0, -0.0), (0.0, 0.0, 0.0, 1.0)))
ob_part1.location = (4.694, 2.862, 0.9054)
ob_part1.empty_image_offset = (0.0, 0.0)
ob_part1.lineart.crease_threshold = 0.0
ob_part4.parent = ob_defaultsporewithholes
ob_part4.matrix_parent_inverse = Matrix(((1.0, 0.0, 0.0, -4.0), (0.0, 1.0, 0.0, -3.0), (0.0, 0.0, 1.0, -0.0), (0.0, 0.0, 0.0, 1.0)))
ob_part4.location = (4.906, 2.82, 0.5809)
ob_part4.empty_image_offset = (0.0, 0.0)
ob_part4.lineart.crease_threshold = 0.0
ob_outerworld.location = (0.0, 0.0, 0.0)
ob_outerworld.lineart.crease_threshold = 0.0
ob_plus.location = (0.0, -2.513, 0.0)
ob_plus.scale = (0.18, 0.18, 0.072)
ob_plus.lineart.crease_threshold = 0.0
ob_defaultspore.location = (2.0, 0.0, 0.0)
ob_defaultspore.lineart.crease_threshold = 0.0
ob_lamp.location = (4.076, 1.005, 5.904)
ob_lamp.rotation_euler = (0.6503, 0.05522, 1.866)
ob_lamp.lock_rotations_4d = False
ob_lamp.empty_display_type = 'ARROWS'
ob_lamp.color = (0.0, 0.0, 0.0, 0.0)
ob_lamp.lineart.crease_threshold = 0.0
ob_camera.location = (7.481, -6.508, 5.344)
ob_camera.rotation_euler = (1.109, 0.01082, 0.8149)
ob_camera.lock_rotations_4d = False
ob_camera.empty_display_type = 'ARROWS'
ob_camera.color = (0.0, 0.0, 0.0, 0.0)
ob_camera.display_type = 'WIRE'
ob_camera.lineart.crease_threshold = 0.0
ob_fluff.location = (0.0, 0.0, 0.0)
ob_fluff.rotation_euler = (0.0, -0.0, 1.571)
ob_fluff.lineart.crease_threshold = 0.0
_m = ob_fluff.modifiers.new('Mirror', 'MIRROR')
_m.use_axis = (False, True, False)
_m.use_clip = True

# ---- collection membership
col_collection_1.objects.link(ob_defaultsporewithholes)
col_collection_1.objects.link(ob_part3)
col_collection_1.objects.link(ob_part2)
col_collection_1.objects.link(ob_part1)
col_collection_1.objects.link(ob_part4)
col_collection_1.objects.link(ob_outerworld)
col_collection_1.objects.link(ob_plus)
col_collection_1.objects.link(ob_defaultspore)
col_collection_1.objects.link(ob_lamp)
col_collection_1.objects.link(ob_camera)
col_collection_11.objects.link(ob_fluff)

# ---- scene / render settings (as saved in the file)
scene.camera = ob_camera
scene.frame_start = 1; scene.frame_end = 250; scene.frame_set(1)
scene.render.engine = 'BLENDER_EEVEE_NEXT'
scene.render.resolution_percentage = 50
scene.render.dither_intensity = 0.0
scene.cycles.use_denoising = False
scene.cycles.samples = 10
scene.cycles.sampling_pattern = 'TABULATED_SOBOL'
scene.cycles.light_sampling_threshold = 0.0
scene.cycles.use_adaptive_sampling = False
scene.cycles.use_light_tree = False
scene.cycles.blur_glossy = 0.0
scene.cycles.pixel_filter_type = 'GAUSSIAN'
scene.cycles.sample_clamp_indirect = 0.0
scene.view_settings.view_transform = 'Standard'
bpy.context.view_layer.update()
